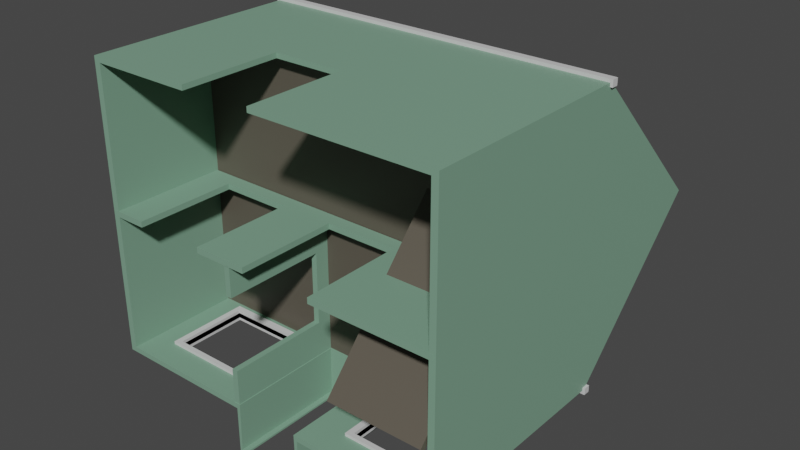 # Source: HouseFinal.blend  (saved by Blender 3.3.6; exported with 4.5.12 LTS)
import bpy
from mathutils import Matrix  # noqa: F401  (used for matrix-valued properties, if any)

bpy.ops.wm.read_factory_settings(use_empty=True)
scene = bpy.context.scene
scene.name = 'Scene'

# ---- collections
col_mainhouse = bpy.data.collections.new('MainHouse'); scene.collection.children.link(col_mainhouse)

# ---- materials (node trees are filled in below, after node groups)
mat_house = bpy.data.materials.new('House')
mat_house.use_transparent_shadow = False
mat_windowframe = bpy.data.materials.new('WindowFrame')
mat_windowframe.use_transparent_shadow = False
mat_floor = bpy.data.materials.new('Floor')
mat_floor.use_transparent_shadow = False
mat_houseroof = bpy.data.materials.new('HouseRoof')
mat_houseroof.use_transparent_shadow = False

# ---- material node trees
mat_house.use_nodes = True; mat_house.node_tree.nodes.clear()
_N = mat_house.node_tree.nodes; _L = mat_house.node_tree.links
n0 = _N.new('ShaderNodeBsdfPrincipled'); n0.name = 'Principled BSDF'; n0.location = (10, 300)
n0.distribution = 'GGX'
n0.subsurface_method = 'RANDOM_WALK_SKIN'
n0.inputs[0].default_value = (0.2016, 0.3613, 0.2582, 1.0)
n0.inputs[3].default_value = 1.45
n0.inputs[20].default_value = 0.0
n0.inputs[27].default_value = (0.0, 0.0, 0.0, 1.0)
n0.inputs[28].default_value = 1.0
n1 = _N.new('ShaderNodeOutputMaterial'); n1.name = 'Material Output'; n1.location = (300, 300)
_L.new(n0.outputs[0], n1.inputs[0])
n1.is_active_output = True
mat_windowframe.use_nodes = True; mat_windowframe.node_tree.nodes.clear()
_N = mat_windowframe.node_tree.nodes; _L = mat_windowframe.node_tree.links
n0 = _N.new('ShaderNodeBsdfPrincipled'); n0.name = 'Principled BSDF'; n0.location = (10, 300)
n0.distribution = 'GGX'
n0.subsurface_method = 'RANDOM_WALK_SKIN'
n0.inputs[0].default_value = (0.65, 0.65, 0.65, 1.0)
n0.inputs[3].default_value = 1.45
n0.inputs[27].default_value = (0.0, 0.0, 0.0, 1.0)
n0.inputs[28].default_value = 1.0
n1 = _N.new('ShaderNodeOutputMaterial'); n1.name = 'Material Output'; n1.location = (300, 300)
_L.new(n0.outputs[0], n1.inputs[0])
n1.is_active_output = True
mat_floor.use_nodes = True; mat_floor.node_tree.nodes.clear()
_N = mat_floor.node_tree.nodes; _L = mat_floor.node_tree.links
n0 = _N.new('ShaderNodeBsdfPrincipled'); n0.name = 'Principled BSDF'; n0.location = (10, 300)
n0.distribution = 'GGX'
n0.subsurface_method = 'RANDOM_WALK_SKIN'
n0.inputs[0].default_value = (0.1022, 0.08866, 0.06848, 1.0)
n0.inputs[3].default_value = 1.45
n0.inputs[27].default_value = (0.0, 0.0, 0.0, 1.0)
n0.inputs[28].default_value = 1.0
n1 = _N.new('ShaderNodeOutputMaterial'); n1.name = 'Material Output'; n1.location = (300, 300)
_L.new(n0.outputs[0], n1.inputs[0])
n1.is_active_output = True
mat_houseroof.use_nodes = True; mat_houseroof.node_tree.nodes.clear()
_N = mat_houseroof.node_tree.nodes; _L = mat_houseroof.node_tree.links
n0 = _N.new('ShaderNodeBsdfPrincipled'); n0.name = 'Principled BSDF'; n0.location = (10, 300)
n0.distribution = 'GGX'
n0.subsurface_method = 'RANDOM_WALK_SKIN'
n0.inputs[0].default_value = (0.04817, 0.07036, 0.07421, 1.0)
n0.inputs[3].default_value = 1.45
n0.inputs[27].default_value = (0.0, 0.0, 0.0, 1.0)
n0.inputs[28].default_value = 1.0
n1 = _N.new('ShaderNodeOutputMaterial'); n1.name = 'Material Output'; n1.location = (300, 300)
_L.new(n0.outputs[0], n1.inputs[0])
n1.is_active_output = True

# ---- world
world_world = bpy.data.worlds.new('World'); scene.world = world_world
world_world.use_nodes = True; world_world.node_tree.nodes.clear()
_N = world_world.node_tree.nodes; _L = world_world.node_tree.links
n0 = _N.new('ShaderNodeOutputWorld'); n0.name = 'World Output'; n0.location = (300, 300)
n1 = _N.new('ShaderNodeBackground'); n1.name = 'Background'; n1.location = (10, 300)
n1.inputs[0].default_value = (0.05088, 0.05088, 0.05088, 1.0)
_L.new(n1.outputs[0], n0.inputs[0])
n0.is_active_output = True
world_world.color = (0.05088, 0.05088, 0.05088)
world_world.use_sun_shadow = False
world_world.sun_shadow_jitter_overblur = 0.0

# ---- meshes
me_cube_022 = bpy.data.meshes.new('Cube.022')
me_cube_022.from_pydata([(2.962, 6.508, -3.843), (2.962, 8.686, -3.843), (2.962, 6.508, -2.643), (2.962, 8.686, -2.643), (1.762, 6.508, -3.843), (1.762, 8.686, -3.843), (1.762, 6.508, -2.643), (1.762, 8.686, -2.643), (-5.125, -0.003323, -0.5229), (-5.125, 3.197, -0.5229), (4.758, -0.003323, -0.5229), (4.758, 3.197, -0.5229), (-5.125, -0.003323, -0.3629), (-5.125, 3.197, -0.3629), (4.758, -0.003323, -0.3629), (4.758, 3.197, -0.3629), (4.602, 3.197, -0.5229), (2.002, 3.197, -0.5229), (2.002, 1.864, -0.5229), (4.602, 1.864, -0.5229), (2.002, 3.197, -0.3629), (2.002, 2.008, -0.3629), (4.602, 2.008, -0.3629), (4.602, 3.197, -0.3629), (-4.138, 2.806, -0.5229), (-2.138, -0.003323, -0.5229), (-4.138, -0.003323, -0.5229), (-2.138, 2.806, -0.5229), (-4.138, 2.806, -0.3629), (-2.138, 2.806, -0.3629), (-4.138, -0.003323, -0.3629), (-2.138, -0.003323, -0.3629), (1.362, -0.003323, -0.5229), (-0.6375, -0.003323, -0.5229), (-0.6375, 2.814, -0.5229), (1.362, 2.814, -0.5229), (-0.6375, -0.003323, -0.3629), (1.362, -0.003323, -0.3629), (-0.6375, 2.814, -0.3629), (1.362, 2.814, -0.3629), (4.817, 6.708e-07, -4.437), (4.817, 6.0, -4.437), (4.817, 3.211e-07, 3.563), (4.817, 6.0, 3.563), (-5.183, 6.708e-07, -4.437), (-5.183, 6.0, -4.437), (-5.183, 3.211e-07, 3.563), (-5.183, 6.0, 3.563), (4.64, 6.646e-07, -4.296), (4.64, 6.0, -4.296), (4.64, 3.273e-07, 3.421), (4.64, 6.0, 3.421), (-5.007, 6.646e-07, -4.296), (-5.007, 6.0, -4.296), (-5.007, 3.273e-07, 3.421), (-5.007, 6.0, 3.421), (-1.183, 3.2, -4.437), (0.8166, 6.708e-07, -4.437), (0.8166, 3.2, -4.437), (-1.183, 6.708e-07, -4.437), (0.8166, 6.646e-07, -4.296), (0.8166, 3.2, -4.296), (-1.183, 6.646e-07, -4.296), (-1.183, 3.2, -4.296), (3.817, 0.8676, -4.437), (3.817, 2.868, -4.437), (1.817, 0.8676, -4.437), (1.817, 2.868, -4.437), (1.817, 0.8676, -4.296), (3.817, 0.8676, -4.296), (3.817, 2.868, -4.296), (1.817, 2.868, -4.296), (-2.183, 0.8676, -4.437), (-2.183, 2.868, -4.437), (-4.183, 2.868, -4.437), (-4.183, 0.8676, -4.437), (-2.183, 0.8676, -4.296), (-4.183, 2.868, -4.296), (-4.183, 0.8676, -4.296), (-2.183, 2.868, -4.296), (3.817, 3.6, -4.437), (3.817, 5.6, -4.437), (1.817, 5.6, -4.437), (1.817, 3.6, -4.437), (3.817, 3.6, -4.296), (1.817, 3.6, -4.296), (1.817, 5.6, -4.296), (3.817, 5.6, -4.296), (-2.183, 3.6, -4.437), (-2.183, 5.6, -4.437), (-4.183, 3.6, -4.437), (-4.183, 5.6, -4.437), (-2.183, 3.6, -4.296), (-4.183, 3.6, -4.296), (-4.183, 5.6, -4.296), (-2.183, 5.6, -4.296), (-0.1375, 2.814, 3.563), (-0.1375, 3.211e-07, 3.563), (-2.138, 2.814, 3.563), (-2.138, 3.211e-07, 3.563), (-0.1375, 3.273e-07, 3.421), (-0.1375, 2.814, 3.421), (-2.138, 2.814, 3.421), (-2.138, 3.273e-07, 3.421), (-1.103, 0.01668, -4.383), (-1.103, 3.217, -4.383), (-1.103, 0.01668, -0.3829), (-1.103, 3.217, -0.3829), (-1.263, 0.01668, -4.383), (-1.263, 3.217, -4.383), (-1.263, 0.01668, -0.3829), (-1.263, 3.217, -0.3829), (-1.103, 2.814, -1.343), (-1.103, 2.814, -3.343), (-1.103, 0.01668, -1.343), (-1.103, 0.01668, -3.343), (-1.263, 2.814, -3.343), (-1.263, 2.814, -1.343), (-1.263, 0.01668, -3.343), (-1.263, 0.01668, -1.343), (-5.124, 3.377, -4.386), (-5.124, 3.377, 3.501), (4.757, 3.377, -4.386), (4.757, 3.377, 3.501), (-5.124, 3.217, -4.386), (-5.124, 3.217, 3.501), (4.757, 3.217, -4.386), (4.757, 3.217, 3.501), (2.002, 3.377, -4.386), (2.002, 3.377, 1.157), (4.602, 3.377, 1.157), (4.602, 3.377, -4.386), (2.002, 3.217, 0.979), (4.602, 3.217, 0.979), (4.602, 3.217, -4.386), (2.002, 3.217, -4.386), (-1.103, 3.397, -4.323), (-1.103, 5.997, -4.323), (-1.103, 3.397, 3.477), (-1.103, 5.997, 3.477), (-1.263, 3.397, -4.323), (-1.263, 5.997, -4.323), (-1.263, 3.397, 3.477), (-1.263, 5.997, 3.477), (-1.103, 5.614, 1.443), (-1.103, 3.397, 1.443), (-1.103, 3.397, 2.872), (-1.103, 5.614, 2.872), (-1.263, 5.614, 1.443), (-1.263, 5.614, 2.872), (-1.263, 3.397, 2.872), (-1.263, 3.397, 1.443), (-1.103, 3.397, 0.07164), (-1.103, 3.397, -1.357), (-1.103, 5.614, -1.357), (-1.103, 5.614, 0.07164), (-1.263, 3.397, -1.357), (-1.263, 3.397, 0.07164), (-1.263, 5.614, -1.357), (-1.263, 5.614, 0.07164), (-5.116, 3.397, 0.5471), (-5.116, 5.997, 0.5471), (-1.19, 3.397, 0.5471), (-1.19, 5.997, 0.5471), (-5.116, 3.397, 0.7071), (-5.116, 5.997, 0.7071), (-1.19, 3.397, 0.7071), (-1.19, 5.997, 0.7071), (1.397, 3.397, -4.362), (1.397, 5.997, -4.362), (1.397, 3.397, -1.604), (1.397, 5.997, -1.604), (1.237, 3.397, -4.362), (1.237, 5.997, -4.362), (1.237, 3.397, -1.604), (1.237, 5.997, -1.604), (4.617, -0.07841, -2.729), (2.017, -0.07841, -2.729), (4.617, 3.378, 1.156), (2.017, 3.378, 1.156), (4.617, -0.198, -2.622), (2.017, -0.198, -2.622), (4.617, 3.258, 1.263), (2.017, 3.258, 1.263), (-1.133, 3.397, -1.753), (-1.133, 5.997, -1.753), (1.366, 3.397, -1.753), (1.366, 5.997, -1.753), (-1.133, 3.397, -1.593), (-1.133, 5.997, -1.593), (1.366, 3.397, -1.593), (1.366, 5.997, -1.593), (0.8426, 5.614, -1.753), (-0.5864, 5.614, -1.753), (0.8426, 3.397, -1.753), (-0.5864, 3.397, -1.753), (-0.5864, 5.614, -1.593), (0.8426, 5.614, -1.593), (-0.5864, 3.397, -1.593), (0.8426, 3.397, -1.593), (-5.124, 5.997, -4.386), (-5.124, 5.997, 3.501), (4.757, 5.997, -4.386), (4.757, 5.997, 3.501), (-5.124, 5.837, -4.386), (-5.124, 5.837, 3.501), (4.757, 5.837, -4.386), (4.757, 5.837, 3.501), (4.817, 5.999, -4.438), (-5.183, 5.999, -4.438), (4.817, 10.0, -0.4363), (-5.183, 10.0, -0.4363), (-5.183, 5.999, 3.564), (4.817, 5.999, 3.564), (-5.183, 10.0, -0.4385), (4.817, 10.0, -0.4385), (4.817, 6.0, -4.437), (4.817, 10.04, -0.4673), (4.817, 6.0, 3.563), (-5.183, 6.0, -4.437), (-5.183, 10.04, -0.4673), (-5.183, 6.0, 3.563), (0.8166, 7.259e-07, -5.698), (0.8166, 3.2, -5.698), (0.8166, 6.647e-07, -4.298), (0.8166, 3.2, -4.298), (-1.183, 7.259e-07, -5.698), (-1.183, 3.2, -5.698), (-1.183, 6.647e-07, -4.298), (-1.183, 3.2, -4.298), (0.7459, 7.237e-07, -5.648), (0.7459, 3.2, -5.648), (0.7166, 6.647e-07, -4.298), (0.7166, 3.2, -4.298), (-1.113, 7.237e-07, -5.648), (-1.113, 3.2, -5.648), (-1.083, 6.647e-07, -4.298), (-1.083, 3.2, -4.298), (0.5463, 2.998, -5.698), (-0.9537, 2.998, -5.698), (0.5463, 7.259e-07, -5.698), (-0.9537, 7.259e-07, -5.698), (0.5463, 7.237e-07, -5.648), (-0.9537, 7.237e-07, -5.648), (0.5463, 2.998, -5.648), (-0.9537, 2.998, -5.648), (0.8099, 3.203, -5.701), (-1.179, 3.203, -5.703), (-0.2107, 4.357, -5.695), (0.8077, 3.198, -4.382), (-1.181, 3.198, -4.385), (-0.2128, 4.353, -4.376), (0.8077, 3.198, -4.382), (-1.181, 3.198, -4.385), (-0.2128, 4.353, -4.376), (0.915, 3.1, -5.835), (0.9691, 3.148, -5.835), (0.915, 3.1, -4.467), (0.9691, 3.148, -4.467), (-0.2441, 4.405, -5.835), (-0.19, 4.453, -5.835), (-0.2441, 4.405, -4.467), (-0.19, 4.453, -4.467), (-0.1714, 4.421, -5.835), (-0.2269, 4.468, -5.835), (-0.1714, 4.421, -4.467), (-0.2269, 4.468, -4.467), (-1.266, 3.113, -5.835), (-1.321, 3.159, -5.835), (-1.266, 3.113, -4.467), (-1.321, 3.159, -4.467), (4.885, 6.121, -4.537), (4.885, 5.933, -4.537), (4.885, 6.121, -4.349), (4.885, 5.933, -4.349), (-5.26, 6.121, -4.537), (-5.26, 5.933, -4.537), (-5.26, 6.121, -4.349), (-5.26, 5.933, -4.349), (4.885, 6.121, 3.463), (4.885, 5.933, 3.463), (4.885, 6.121, 3.651), (4.885, 5.933, 3.651), (-5.26, 6.121, 3.463), (-5.26, 5.933, 3.463), (-5.26, 6.121, 3.651), (-5.26, 5.933, 3.651), (-2.048, 3.447, -4.513), (-2.048, 5.747, -4.513), (-2.048, 3.447, -4.213), (-2.048, 5.747, -4.213), (-4.348, 3.447, -4.513), (-4.348, 5.747, -4.513), (-4.348, 3.447, -4.213), (-4.348, 5.747, -4.213), (-2.183, 3.6, -4.213), (-2.183, 5.6, -4.213), (-4.183, 5.6, -4.213), (-4.183, 3.6, -4.213), (-4.183, 5.6, -4.513), (-2.183, 3.6, -4.513), (-2.183, 5.6, -4.513), (-4.183, 3.6, -4.513), (3.952, 3.447, -4.513), (3.952, 5.747, -4.513), (3.952, 3.447, -4.213), (3.952, 5.747, -4.213), (1.652, 3.447, -4.513), (1.652, 5.747, -4.513), (1.652, 3.447, -4.213), (1.652, 5.747, -4.213), (3.817, 3.6, -4.213), (3.817, 5.6, -4.213), (1.817, 5.6, -4.213), (1.817, 3.6, -4.213), (1.817, 5.6, -4.513), (3.817, 3.6, -4.513), (3.817, 5.6, -4.513), (1.817, 3.6, -4.513), (3.952, 0.7367, -4.513), (3.952, 3.037, -4.513), (3.952, 0.7367, -4.213), (3.952, 3.037, -4.213), (1.652, 0.7367, -4.513), (1.652, 3.037, -4.513), (1.652, 0.7367, -4.213), (1.652, 3.037, -4.213), (3.817, 2.868, -4.213), (3.817, 0.8676, -4.213), (1.817, 0.8676, -4.213), (1.817, 2.868, -4.213), (1.817, 2.868, -4.513), (3.817, 0.8676, -4.513), (3.817, 2.868, -4.513), (1.817, 0.8676, -4.513), (-2.048, 0.7367, -4.513), (-2.048, 3.037, -4.513), (-2.048, 0.7367, -4.213), (-2.048, 3.037, -4.213), (-4.348, 0.7367, -4.513), (-4.348, 3.037, -4.513), (-4.348, 0.7367, -4.213), (-4.348, 3.037, -4.213), (-2.183, 2.868, -4.213), (-2.183, 0.8676, -4.213), (-4.183, 0.8676, -4.213), (-4.183, 2.868, -4.213), (-4.183, 2.868, -4.513), (-2.183, 0.8676, -4.513), (-2.183, 2.868, -4.513), (-4.183, 0.8676, -4.513)], [], [(0, 1, 3, 2), (2, 3, 7, 6), (6, 7, 5, 4), (4, 5, 1, 0), (2, 6, 4, 0), (7, 3, 1, 5), (25, 27, 24, 26, 8, 9, 17, 18, 19, 16, 11, 10, 32, 35, 34, 33), (10, 11, 15, 14), (14, 15, 23, 22, 21, 20, 13, 12, 30, 28, 29, 31, 36, 38, 39, 37), (12, 13, 9, 8), (12, 8, 26, 30), (32, 10, 14, 37), (31, 25, 33, 36), (17, 9, 13, 20), (23, 15, 11, 16), (16, 19, 22, 23), (21, 18, 17, 20), (19, 18, 21, 22), (31, 29, 27, 25), (24, 28, 30, 26), (27, 29, 28, 24), (37, 39, 35, 32), (34, 38, 36, 33), (35, 39, 38, 34), (40, 41, 43, 42), (42, 43, 47, 46, 99, 98, 96, 97), (46, 47, 45, 44), (66, 64, 40, 57, 58, 67), (81, 41, 40, 64, 65, 80), (83, 80, 65, 67, 58, 56, 88, 89, 91, 45, 41, 81, 82), (73, 74, 75, 72, 59, 44, 45, 91, 90, 88, 56), (56, 59, 72, 73), (48, 50, 51, 49), (103, 54, 55, 51, 50, 100, 101, 102), (54, 52, 53, 55), (76, 78, 52, 62, 63, 79), (84, 85, 61, 71, 70, 69, 48, 49, 87), (86, 87, 49, 53, 94, 95, 92, 63, 61, 85), (93, 94, 53, 52, 78, 77, 79, 63, 92), (68, 71, 61, 60, 48, 69), (40, 42, 50, 48), (43, 41, 49, 51), (54, 103, 99, 46), (50, 42, 97, 100), (47, 43, 51, 55), (46, 44, 52, 54), (45, 47, 55, 53), (48, 60, 57, 40), (52, 44, 59, 62), (41, 45, 53, 49), (58, 57, 60, 61), (59, 56, 63, 62), (56, 58, 61, 63), (65, 64, 69, 70), (68, 66, 67, 71), (69, 64, 66, 68), (67, 65, 70, 71), (79, 73, 72, 76), (78, 75, 74, 77), (76, 72, 75, 78), (74, 73, 79, 77), (87, 81, 80, 84), (85, 83, 82, 86), (84, 80, 83, 85), (82, 81, 87, 86), (89, 88, 92, 95), (93, 90, 91, 94), (92, 88, 90, 93), (91, 89, 95, 94), (100, 97, 96, 101), (102, 98, 99, 103), (96, 98, 102, 101), (104, 105, 107, 106, 114, 112, 113, 115), (106, 107, 111, 110), (110, 111, 109, 108, 118, 116, 117, 119), (108, 109, 105, 104), (108, 104, 115, 118), (114, 106, 110, 119), (111, 107, 105, 109), (119, 117, 112, 114), (113, 116, 118, 115), (112, 117, 116, 113), (120, 121, 123, 122, 131, 130, 129, 128), (122, 123, 127, 126), (126, 127, 125, 124, 135, 132, 133, 134), (124, 125, 121, 120), (124, 120, 128, 135), (131, 122, 126, 134), (127, 123, 121, 125), (134, 133, 130, 131), (129, 132, 135, 128), (132, 129, 130, 133), (136, 137, 139, 138, 146, 147, 144, 145, 152, 155, 154, 153), (138, 139, 143, 142), (150, 142, 143, 141, 140, 156, 158, 159, 157, 151, 148, 149), (140, 141, 137, 136), (152, 145, 151, 157), (140, 136, 153, 156), (146, 138, 142, 150), (143, 139, 137, 141), (150, 149, 147, 146), (144, 148, 151, 145), (147, 149, 148, 144), (157, 159, 155, 152), (154, 158, 156, 153), (155, 159, 158, 154), (160, 161, 163, 162), (162, 163, 167, 166), (166, 167, 165, 164), (164, 165, 161, 160), (162, 166, 164, 160), (167, 163, 161, 165), (168, 169, 171, 170), (170, 171, 175, 174), (174, 175, 173, 172), (172, 173, 169, 168), (170, 174, 172, 168), (175, 171, 169, 173), (176, 177, 179, 178), (178, 179, 183, 182), (182, 183, 181, 180), (180, 181, 177, 176), (178, 182, 180, 176), (183, 179, 177, 181), (184, 185, 187, 186, 194, 192, 193, 195), (186, 187, 191, 190), (190, 191, 189, 188, 198, 196, 197, 199), (188, 189, 185, 184), (188, 184, 195, 198), (194, 186, 190, 199), (191, 187, 185, 189), (199, 197, 192, 194), (193, 196, 198, 195), (192, 197, 196, 193), (200, 201, 203, 202), (202, 203, 207, 206), (206, 207, 205, 204), (204, 205, 201, 200), (202, 206, 204, 200), (207, 203, 201, 205), (208, 209, 211, 210), (212, 213, 215, 214), (216, 217, 218), (219, 221, 220), (222, 223, 225, 224), (228, 229, 227, 226), (226, 227, 223, 222, 240, 238, 239, 241), (230, 232, 233, 231), (236, 234, 235, 237), (242, 230, 231, 235, 234, 243, 245, 244), (222, 224, 232, 230), (225, 223, 231, 233), (224, 225, 233, 232), (229, 228, 236, 237), (228, 226, 234, 236), (227, 229, 237, 235), (230, 242, 240, 222), (243, 234, 226, 241), (223, 227, 235, 231), (244, 238, 240, 242), (241, 239, 245, 243), (239, 238, 244, 245), (246, 247, 248), (250, 253, 254, 251), (247, 250, 251, 248), (246, 249, 250, 247), (248, 251, 249, 246), (252, 254, 253), (249, 252, 253, 250), (251, 254, 252, 249), (255, 256, 258, 257), (257, 258, 262, 261), (261, 262, 260, 259), (259, 260, 256, 255), (257, 261, 259, 255), (262, 258, 256, 260), (263, 264, 266, 265), (265, 266, 270, 269), (269, 270, 268, 267), (267, 268, 264, 263), (265, 269, 267, 263), (270, 266, 264, 268), (271, 273, 274, 272), (273, 277, 278, 274), (277, 275, 276, 278), (275, 271, 272, 276), (273, 271, 275, 277), (278, 276, 272, 274), (279, 281, 282, 280), (281, 285, 286, 282), (285, 283, 284, 286), (283, 279, 280, 284), (281, 279, 283, 285), (286, 284, 280, 282), (287, 288, 290, 289), (295, 289, 290, 296), (290, 294, 293, 289, 295, 298, 297, 296), (293, 294, 292, 291), (301, 288, 287, 300), (300, 287, 291, 292, 288, 301, 299, 302), (289, 293, 291, 287), (294, 290, 288, 292), (300, 295, 296, 301), (298, 302, 299, 297), (302, 298, 295, 300), (296, 297, 299, 301), (303, 304, 306, 305), (311, 305, 306, 312), (306, 310, 309, 305, 311, 314, 313, 312), (309, 310, 308, 307), (317, 304, 303, 316), (316, 303, 307, 308, 304, 317, 315, 318), (305, 309, 307, 303), (310, 306, 304, 308), (316, 311, 312, 317), (314, 318, 315, 313), (318, 314, 311, 316), (312, 313, 315, 317), (319, 320, 322, 321), (321, 322, 326, 325, 329, 330, 327, 328), (325, 321, 328, 329), (325, 326, 324, 323), (334, 323, 324, 320, 319, 332, 333, 331), (332, 319, 323, 334), (321, 325, 323, 319), (326, 322, 320, 324), (332, 328, 327, 333), (331, 330, 329, 334), (334, 329, 328, 332), (327, 330, 331, 333), (335, 336, 338, 337), (337, 338, 342, 341, 345, 346, 343, 344), (341, 337, 344, 345), (341, 342, 340, 339), (350, 339, 340, 336, 335, 348, 349, 347), (348, 335, 339, 350), (337, 341, 339, 335), (342, 338, 336, 340), (348, 344, 343, 349), (347, 346, 345, 350), (350, 345, 344, 348), (343, 346, 347, 349)])
me_cube_022.polygons.foreach_set('material_index', [0, 0, 0, 0, 0, 0, 0, 0, 0, 0, 0, 0, 0, 0, 0, 0, 0, 0, 0, 0, 0, 0, 0, 0, 0, 0, 0, 0, 0, 0, 0, 0, 0, 0, 0, 0, 0, 0, 0, 0, 0, 0, 0, 0, 0, 0, 0, 0, 0, 0, 0, 0, 0, 1, 1, 1, 1, 1, 1, 1, 1, 1, 1, 1, 1, 1, 1, 1, 1, 0, 0, 0, 0, 0, 0, 0, 0, 0, 0, 0, 0, 0, 2, 2, 2, 2, 2, 2, 2, 0, 0, 0, 0, 0, 0, 0, 0, 0, 0, 0, 0, 0, 0, 0, 0, 0, 0, 0, 0, 0, 0, 0, 0, 0, 0, 0, 0, 0, 2, 2, 2, 2, 2, 2, 0, 0, 0, 0, 0, 0, 0, 0, 0, 0, 2, 2, 2, 2, 2, 2, 3, 3, 0, 0, 0, 0, 0, 0, 0, 0, 0, 0, 0, 0, 0, 0, 0, 0, 0, 0, 0, 0, 0, 0, 0, 0, 0, 0, 0, 0, 3, 3, 3, 3, 3, 3, 3, 3, 3, 3, 3, 3, 1, 1, 1, 1, 1, 1, 1, 1, 1, 1, 1, 1, 1, 1, 1, 1, 1, 1, 1, 1, 1, 1, 1, 1, 1, 1, 1, 1, 1, 1, 1, 1, 1, 1, 1, 1, 1, 1, 1, 1, 1, 1, 1, 1, 1, 1, 1, 1, 1, 1, 1, 1, 1, 1, 1, 1, 1, 1, 1, 1])
_uv = me_cube_022.uv_layers.new(name='UVMap')
_uv.uv.foreach_set('vector', [0.375, 0.0, 0.625, 0.0, 0.625, 0.25, 0.375, 0.25, 0.375, 0.25, 0.625, 0.25, 0.625, 0.5, 0.375, 0.5, 0.375, 0.5, 0.625, 0.5, 0.625, 0.75, 0.375, 0.75, 0.375, 0.75, 0.625, 0.75, 0.625, 1.0, 0.375, 1.0, 0.125, 0.5, 0.375, 0.5, 0.375, 0.75, 0.125, 0.75, 0.625, 0.5, 0.875, 0.5, 0.875, 0.75, 0.625, 0.75, 0.375, 0.07557, 0.5945, 0.07557, 0.5945, 0.02497, 0.375, 0.02497, 0.375, 0.0, 0.625, 0.0, 0.625, 0.1803, 0.5209, 0.1803, 0.5209, 0.2461, 0.625, 0.2461, 0.625, 0.25, 0.375, 0.25, 0.375, 0.1641, 0.5951, 0.1641, 0.5951, 0.1135, 0.375, 0.1135, 0.375, 0.25, 0.625, 0.25, 0.625, 0.5, 0.375, 0.5, 0.375, 0.5, 0.625, 0.5, 0.625, 0.5039, 0.5322, 0.5039, 0.5322, 0.5697, 0.625, 0.5697, 0.625, 0.75, 0.375, 0.75, 0.375, 0.725, 0.5945, 0.725, 0.5945, 0.6744, 0.375, 0.6744, 0.375, 0.6365, 0.5951, 0.6365, 0.5951, 0.5859, 0.375, 0.5859, 0.375, 0.75, 0.625, 0.75, 0.625, 1.0, 0.375, 1.0, 0.375, 0.75, 0.125, 0.75, 0.125, 0.725, 0.375, 0.725, 0.125, 0.5859, 0.125, 0.5, 0.375, 0.5, 0.375, 0.5859, 0.375, 0.6744, 0.125, 0.6744, 0.125, 0.6365, 0.375, 0.6365, 0.875, 0.5697, 0.875, 0.75, 0.625, 0.75, 0.625, 0.5697, 0.625, 0.5039, 0.625, 0.5, 0.875, 0.5, 0.875, 0.5039, 0.375, 0.2061, 0.375, 0.1112, 0.375, 0.1215, 0.375, 0.2061, 0.375, 0.6285, 0.375, 0.6388, 0.375, 0.5439, 0.375, 0.5439, 0.125, 0.6388, 0.375, 0.6388, 0.375, 0.6285, 0.125, 0.6285, 0.3759, 0.0, 0.625, 0.0, 0.625, 0.0, 0.3759, 0.0, 0.625, 0.5, 0.625, 0.5, 0.3759, 0.5, 0.3759, 0.5, 0.875, 0.5622, 0.875, 0.6878, 0.625, 0.6878, 0.625, 0.5622, 0.3765, 0.3318, 0.625, 0.3318, 0.625, 0.4182, 0.3765, 0.4182, 0.625, 0.8318, 0.625, 0.9182, 0.3765, 0.9182, 0.3765, 0.8318, 0.7068, 0.5, 0.7932, 0.5, 0.7932, 0.75, 0.7068, 0.75, 0.375, 0.0, 0.625, 0.0, 0.625, 0.25, 0.375, 0.25, 0.375, 0.25, 0.625, 0.25, 0.625, 0.5, 0.375, 0.5, 0.375, 0.4239, 0.4923, 0.4239, 0.4923, 0.3739, 0.375, 0.3739, 0.375, 0.5, 0.625, 0.5, 0.625, 0.75, 0.375, 0.75, 0.4111, 0.925, 0.4111, 0.975, 0.375, 1.0, 0.375, 0.9, 0.5083, 0.9, 0.4945, 0.925, 0.6083, 0.975, 0.625, 1.0, 0.375, 1.0, 0.4111, 0.975, 0.4945, 0.975, 0.525, 0.975, 0.525, 0.925, 0.525, 0.975, 0.4945, 0.975, 0.4945, 0.925, 0.5083, 0.9, 0.5083, 0.85, 0.525, 0.825, 0.6083, 0.825, 0.6083, 0.775, 0.625, 0.75, 0.625, 1.0, 0.6083, 0.975, 0.6083, 0.925, 0.4945, 0.825, 0.4945, 0.775, 0.4111, 0.775, 0.4111, 0.825, 0.375, 0.85, 0.375, 0.75, 0.625, 0.75, 0.6083, 0.775, 0.525, 0.775, 0.525, 0.825, 0.5083, 0.85, 0.5083, 0.85, 0.375, 0.85, 0.4111, 0.825, 0.4945, 0.825, 0.375, 0.0, 0.375, 0.25, 0.625, 0.25, 0.625, 0.0, 0.375, 0.4256, 0.375, 0.5, 0.625, 0.5, 0.625, 0.25, 0.375, 0.25, 0.375, 0.3738, 0.4923, 0.3738, 0.4923, 0.4256, 0.375, 0.5, 0.375, 0.75, 0.625, 0.75, 0.625, 0.5, 0.4111, 0.8232, 0.4111, 0.7713, 0.375, 0.75, 0.375, 0.8491, 0.5083, 0.8491, 0.4945, 0.8232, 0.525, 0.9787, 0.525, 0.9268, 0.5083, 0.9009, 0.4945, 0.9268, 0.4945, 0.9787, 0.4111, 0.9787, 0.375, 1.0, 0.625, 1.0, 0.6083, 0.9787, 0.6083, 0.9268, 0.6083, 0.9787, 0.625, 1.0, 0.625, 0.75, 0.6083, 0.7713, 0.6083, 0.8232, 0.525, 0.8232, 0.5083, 0.8491, 0.5083, 0.9009, 0.525, 0.9268, 0.525, 0.7713, 0.6083, 0.7713, 0.625, 0.75, 0.375, 0.75, 0.4111, 0.7713, 0.4945, 0.7713, 0.4945, 0.8232, 0.5083, 0.8491, 0.525, 0.8232, 0.4111, 0.9268, 0.4945, 0.9268, 0.5083, 0.9009, 0.375, 0.9009, 0.375, 1.0, 0.4111, 0.9787, 0.375, 0.0, 0.375, 0.25, 0.375, 0.25, 0.375, 0.0, 0.625, 0.25, 0.625, 0.0, 0.625, 0.0, 0.625, 0.25, 0.375, 0.5, 0.375, 0.4256, 0.375, 0.4239, 0.375, 0.5, 0.375, 0.25, 0.375, 0.25, 0.375, 0.3739, 0.375, 0.3738, 0.625, 0.5, 0.625, 0.25, 0.625, 0.25, 0.625, 0.5, 0.375, 0.5, 0.375, 0.75, 0.375, 0.75, 0.375, 0.5, 0.625, 0.75, 0.625, 0.5, 0.625, 0.5, 0.625, 0.75, 0.375, 1.0, 0.375, 0.9009, 0.375, 0.9, 0.375, 1.0, 0.375, 0.75, 0.375, 0.75, 0.375, 0.85, 0.375, 0.8491, 0.625, 1.0, 0.625, 0.75, 0.625, 0.75, 0.625, 1.0, 0.625, 0.1328, 0.375, 0.1328, 0.375, 0.1504, 0.625, 0.1504, 0.375, 0.6172, 0.625, 0.6172, 0.625, 0.5996, 0.375, 0.5996, 0.625, 0.6172, 0.875, 0.6172, 0.875, 0.5996, 0.625, 0.5996, 0.625, 0.1069, 0.375, 0.1069, 0.375, 0.06461, 0.625, 0.06461, 0.375, 0.6854, 0.375, 0.6431, 0.625, 0.6431, 0.625, 0.6854, 0.125, 0.6854, 0.125, 0.6431, 0.375, 0.6431, 0.375, 0.6854, 0.625, 0.6431, 0.875, 0.6431, 0.875, 0.6854, 0.625, 0.6854, 0.625, 0.06461, 0.625, 0.1069, 0.375, 0.1069, 0.375, 0.06461, 0.375, 0.6854, 0.375, 0.6431, 0.625, 0.6431, 0.625, 0.6854, 0.125, 0.6854, 0.125, 0.6431, 0.375, 0.6431, 0.375, 0.6854, 0.625, 0.6431, 0.875, 0.6431, 0.875, 0.6854, 0.625, 0.6854, 0.625, 0.06461, 0.625, 0.1069, 0.375, 0.1069, 0.375, 0.06461, 0.375, 0.6854, 0.375, 0.6431, 0.625, 0.6431, 0.625, 0.6854, 0.125, 0.6854, 0.125, 0.6431, 0.375, 0.6431, 0.375, 0.6854, 0.625, 0.6431, 0.875, 0.6431, 0.875, 0.6854, 0.625, 0.6854, 0.625, 0.1069, 0.375, 0.1069, 0.375, 0.06461, 0.625, 0.06461, 0.375, 0.6854, 0.375, 0.6431, 0.625, 0.6431, 0.625, 0.6854, 0.125, 0.6854, 0.125, 0.6431, 0.375, 0.6431, 0.375, 0.6854, 0.625, 0.6431, 0.875, 0.6431, 0.875, 0.6854, 0.625, 0.6854, 0.3768, 0.25, 0.3768, 0.25, 0.625, 0.25, 0.625, 0.25, 0.625, 0.75, 0.625, 0.75, 0.3768, 0.75, 0.3768, 0.75, 0.7956, 0.5, 0.7956, 0.75, 0.7192, 0.75, 0.7192, 0.5, 0.375, 0.0, 0.625, 0.0, 0.625, 0.25, 0.375, 0.25, 0.375, 0.19, 0.5936, 0.19, 0.5936, 0.065, 0.375, 0.065, 0.375, 0.25, 0.625, 0.25, 0.625, 0.5, 0.375, 0.5, 0.375, 0.5, 0.625, 0.5, 0.625, 0.75, 0.375, 0.75, 0.375, 0.685, 0.5936, 0.685, 0.5936, 0.56, 0.375, 0.56, 0.375, 0.75, 0.625, 0.75, 0.625, 1.0, 0.375, 1.0, 0.375, 0.75, 0.125, 0.75, 0.125, 0.685, 0.375, 0.685, 0.125, 0.56, 0.125, 0.5, 0.375, 0.5, 0.375, 0.56, 0.625, 0.5, 0.875, 0.5, 0.875, 0.75, 0.625, 0.75, 0.3783, 0.307, 0.625, 0.307, 0.625, 0.3934, 0.3783, 0.3934, 0.625, 0.8566, 0.625, 0.943, 0.3783, 0.943, 0.3783, 0.8566, 0.7316, 0.5, 0.818, 0.5, 0.818, 0.75, 0.7316, 0.75, 0.375, 0.0, 0.625, 0.0, 0.625, 0.25, 0.375, 0.25, 0.375, 0.2461, 0.5507, 0.2461, 0.5507, 0.1803, 0.375, 0.1803, 0.375, 0.25, 0.625, 0.25, 0.625, 0.5, 0.375, 0.5, 0.375, 0.5, 0.625, 0.5, 0.625, 0.75, 0.375, 0.75, 0.375, 0.5697, 0.5451, 0.5697, 0.5451, 0.5039, 0.375, 0.5039, 0.375, 0.75, 0.625, 0.75, 0.625, 1.0, 0.375, 1.0, 0.375, 0.75, 0.125, 0.75, 0.125, 0.5697, 0.375, 0.5697, 0.125, 0.5039, 0.125, 0.5, 0.375, 0.5, 0.375, 0.5039, 0.625, 0.5, 0.875, 0.5, 0.875, 0.75, 0.625, 0.75, 0.52, 0.0, 0.375, 0.2075, 0.375, 0.2189, 0.52, 0.0, 0.375, 0.5311, 0.375, 0.5425, 0.625, 0.6512, 0.625, 0.6512, 0.375, 0.5425, 0.375, 0.5311, 0.125, 0.5311, 0.125, 0.5425, 0.375, 0.0, 0.625, 0.0, 0.625, 0.25, 0.375, 0.25, 0.375, 0.2306, 0.5882, 0.2306, 0.5882, 0.1848, 0.375, 0.1848, 0.375, 0.1409, 0.5882, 0.1409, 0.5882, 0.09505, 0.375, 0.09505, 0.375, 0.25, 0.625, 0.25, 0.625, 0.5, 0.375, 0.5, 0.375, 0.5194, 0.375, 0.5, 0.625, 0.5, 0.625, 0.75, 0.375, 0.75, 0.375, 0.655, 0.5882, 0.655, 0.5882, 0.6091, 0.375, 0.6091, 0.375, 0.5652, 0.5882, 0.5652, 0.5882, 0.5194, 0.375, 0.75, 0.625, 0.75, 0.625, 1.0, 0.375, 1.0, 0.125, 0.6091, 0.125, 0.5652, 0.375, 0.5652, 0.375, 0.6091, 0.375, 0.75, 0.125, 0.75, 0.125, 0.655, 0.375, 0.655, 0.125, 0.5194, 0.125, 0.5, 0.375, 0.5, 0.375, 0.5194, 0.625, 0.5, 0.875, 0.5, 0.875, 0.75, 0.625, 0.75, 0.377, 0.4059, 0.625, 0.4059, 0.625, 0.3519, 0.377, 0.3519, 0.625, 0.8981, 0.625, 0.8441, 0.377, 0.8441, 0.377, 0.8981, 0.7731, 0.5, 0.7191, 0.5, 0.7191, 0.75, 0.7731, 0.75, 0.377, 0.4059, 0.625, 0.4059, 0.625, 0.3519, 0.377, 0.3519, 0.625, 0.8981, 0.625, 0.8441, 0.377, 0.8441, 0.377, 0.8981, 0.7731, 0.5, 0.7191, 0.5, 0.7191, 0.75, 0.7731, 0.75, 0.375, 0.0, 0.625, 0.0, 0.625, 0.25, 0.375, 0.25, 0.375, 0.25, 0.625, 0.25, 0.625, 0.5, 0.375, 0.5, 0.375, 0.5, 0.625, 0.5, 0.625, 0.75, 0.375, 0.75, 0.375, 0.75, 0.625, 0.75, 0.625, 1.0, 0.375, 1.0, 0.125, 0.5, 0.375, 0.5, 0.375, 0.75, 0.125, 0.75, 0.625, 0.5, 0.875, 0.5, 0.875, 0.75, 0.625, 0.75, 0.375, 0.0, 0.625, 0.0, 0.625, 0.25, 0.375, 0.25, 0.375, 0.25, 0.625, 0.25, 0.625, 0.5, 0.375, 0.5, 0.375, 0.5, 0.625, 0.5, 0.625, 0.75, 0.375, 0.75, 0.375, 0.75, 0.625, 0.75, 0.625, 1.0, 0.375, 1.0, 0.125, 0.5, 0.375, 0.5, 0.375, 0.75, 0.125, 0.75, 0.625, 0.5, 0.875, 0.5, 0.875, 0.75, 0.625, 0.75, 0.375, 0.0, 0.625, 0.0, 0.625, 0.25, 0.375, 0.25, 0.375, 0.25, 0.625, 0.25, 0.625, 0.5, 0.375, 0.5, 0.375, 0.5, 0.625, 0.5, 0.625, 0.75, 0.375, 0.75, 0.375, 0.75, 0.625, 0.75, 0.625, 1.0, 0.375, 1.0, 0.125, 0.5, 0.375, 0.5, 0.375, 0.75, 0.125, 0.75, 0.625, 0.5, 0.875, 0.5, 0.875, 0.75, 0.625, 0.75, 0.375, 0.0, 0.625, 0.0, 0.625, 0.25, 0.375, 0.25, 0.375, 0.1976, 0.5882, 0.1976, 0.5882, 0.05466, 0.375, 0.05466, 0.375, 0.25, 0.625, 0.25, 0.625, 0.5, 0.375, 0.5, 0.375, 0.5, 0.625, 0.5, 0.625, 0.75, 0.375, 0.75, 0.375, 0.6953, 0.5882, 0.6953, 0.5882, 0.5524, 0.375, 0.5524, 0.375, 0.75, 0.625, 0.75, 0.625, 1.0, 0.375, 1.0, 0.375, 0.75, 0.125, 0.75, 0.125, 0.6953, 0.375, 0.6953, 0.125, 0.5524, 0.125, 0.5, 0.375, 0.5, 0.375, 0.5524, 0.625, 0.5, 0.875, 0.5, 0.875, 0.75, 0.625, 0.75, 0.377, 0.3919, 0.625, 0.3919, 0.625, 0.3379, 0.377, 0.3379, 0.625, 0.9121, 0.625, 0.8581, 0.377, 0.8581, 0.377, 0.9121, 0.7871, 0.5, 0.7331, 0.5, 0.7331, 0.75, 0.7871, 0.75, 0.375, 0.0, 0.625, 0.0, 0.625, 0.25, 0.375, 0.25, 0.375, 0.25, 0.625, 0.25, 0.625, 0.5, 0.375, 0.5, 0.375, 0.5, 0.625, 0.5, 0.625, 0.75, 0.375, 0.75, 0.375, 0.75, 0.625, 0.75, 0.625, 1.0, 0.375, 1.0, 0.125, 0.5, 0.375, 0.5, 0.375, 0.75, 0.125, 0.75, 0.625, 0.5, 0.875, 0.5, 0.875, 0.75, 0.625, 0.75, 0.0, 0.0, 1.0, 0.0, 1.0, 1.0, 0.0, 1.0, 0.0, 0.0, 1.0, 0.0, 1.0, 1.0, 0.0, 1.0, 0.0, 0.0, 1.0, 1.0, 0.0, 1.0, 0.0, 0.0, 0.0, 1.0, 1.0, 1.0, 0.375, 0.0, 0.625, 0.0, 0.625, 0.25, 0.375, 0.25, 0.375, 0.5, 0.625, 0.5, 0.625, 0.75, 0.375, 0.75, 0.375, 0.75, 0.625, 0.75, 0.625, 1.0, 0.375, 1.0, 0.375, 0.9662, 0.6093, 0.9662, 0.6093, 0.7787, 0.375, 0.7787, 0.375, 0.0, 0.375, 0.25, 0.625, 0.25, 0.625, 0.0, 0.375, 0.5, 0.375, 0.75, 0.625, 0.75, 0.625, 0.5, 0.375, 0.9732, 0.375, 1.0, 0.625, 1.0, 0.625, 0.75, 0.375, 0.75, 0.375, 0.7714, 0.6093, 0.7714, 0.6093, 0.9732, 0.375, 0.0, 0.375, 0.25, 0.375, 0.25, 0.375, 0.0, 0.625, 0.25, 0.625, 0.0, 0.625, 0.0, 0.625, 0.25, 0.375, 0.25, 0.625, 0.25, 0.625, 0.25, 0.375, 0.25, 0.625, 0.5, 0.375, 0.5, 0.375, 0.5, 0.625, 0.5, 0.375, 0.5, 0.375, 0.75, 0.375, 0.75, 0.375, 0.5, 0.625, 0.75, 0.625, 0.5, 0.625, 0.5, 0.625, 0.75, 0.375, 1.0, 0.375, 0.9732, 0.375, 0.9662, 0.375, 1.0, 0.375, 0.7714, 0.375, 0.75, 0.375, 0.75, 0.375, 0.7787, 0.625, 1.0, 0.625, 0.75, 0.625, 0.75, 0.625, 1.0, 0.625, 0.1019, 0.625, 0.08126, 0.3751, 0.08126, 0.3751, 0.1019, 0.3751, 0.6687, 0.625, 0.6687, 0.625, 0.6481, 0.3751, 0.6481, 0.625, 0.6687, 0.875, 0.6687, 0.875, 0.6481, 0.625, 0.6481, 0.0, 0.0, 1.0, 0.0, 0.0, 1.0, 1.0, 0.0, 1.0, 0.0, 0.0, 1.0, 0.0, 1.0, 1.0, 0.0, 1.0, 0.0, 0.0, 1.0, 0.0, 1.0, 0.0, 0.0, 0.0, 0.0, 1.0, 0.0, 1.0, 0.0, 0.0, 1.0, 0.0, 1.0, 0.0, 0.0, 0.0, 0.0, 0.0, 0.0, 0.0, 1.0, 1.0, 0.0, 0.0, 0.0, 0.0, 0.0, 1.0, 0.0, 1.0, 0.0, 0.0, 1.0, 0.0, 1.0, 0.0, 0.0, 0.0, 0.0, 0.375, 0.0, 0.625, 0.0, 0.625, 0.25, 0.375, 0.25, 0.375, 0.25, 0.625, 0.25, 0.625, 0.5, 0.375, 0.5, 0.375, 0.5, 0.625, 0.5, 0.625, 0.75, 0.375, 0.75, 0.375, 0.75, 0.625, 0.75, 0.625, 1.0, 0.375, 1.0, 0.125, 0.5, 0.375, 0.5, 0.375, 0.75, 0.125, 0.75, 0.625, 0.5, 0.875, 0.5, 0.875, 0.75, 0.625, 0.75, 0.375, 0.0, 0.625, 0.0, 0.625, 0.25, 0.375, 0.25, 0.375, 0.25, 0.625, 0.25, 0.625, 0.5, 0.375, 0.5, 0.375, 0.5, 0.625, 0.5, 0.625, 0.75, 0.375, 0.75, 0.375, 0.75, 0.625, 0.75, 0.625, 1.0, 0.375, 1.0, 0.125, 0.5, 0.375, 0.5, 0.375, 0.75, 0.125, 0.75, 0.625, 0.5, 0.875, 0.5, 0.875, 0.75, 0.625, 0.75, 0.375, 0.0, 0.375, 0.25, 0.625, 0.25, 0.625, 0.0, 0.375, 0.25, 0.375, 0.5, 0.625, 0.5, 0.625, 0.25, 0.375, 0.5, 0.375, 0.75, 0.625, 0.75, 0.625, 0.5, 0.375, 0.75, 0.375, 1.0, 0.625, 1.0, 0.625, 0.75, 0.125, 0.5, 0.125, 0.75, 0.375, 0.75, 0.375, 0.5, 0.625, 0.5, 0.625, 0.75, 0.875, 0.75, 0.875, 0.5, 0.375, 0.0, 0.375, 0.25, 0.625, 0.25, 0.625, 0.0, 0.375, 0.25, 0.375, 0.5, 0.625, 0.5, 0.625, 0.25, 0.375, 0.5, 0.375, 0.75, 0.625, 0.75, 0.625, 0.5, 0.375, 0.75, 0.375, 1.0, 0.625, 1.0, 0.625, 0.75, 0.125, 0.5, 0.125, 0.75, 0.375, 0.75, 0.375, 0.5, 0.625, 0.5, 0.625, 0.75, 0.875, 0.75, 0.875, 0.5, 0.375, 0.0, 0.625, 0.0, 0.625, 0.25, 0.375, 0.25, 0.3917, 0.2648, 0.375, 0.25, 0.625, 0.25, 0.6091, 0.2648, 0.625, 0.25, 0.625, 0.5, 0.375, 0.5, 0.375, 0.25, 0.3917, 0.2648, 0.3917, 0.4822, 0.6091, 0.4822, 0.6091, 0.2648, 0.375, 0.5, 0.625, 0.5, 0.625, 0.75, 0.375, 0.75, 0.6091, 0.9852, 0.625, 1.0, 0.375, 1.0, 0.3917, 0.9852, 0.3917, 0.9852, 0.375, 1.0, 0.375, 0.75, 0.625, 0.75, 0.625, 1.0, 0.6091, 0.9852, 0.6091, 0.7678, 0.3917, 0.7678, 0.125, 0.5, 0.375, 0.5, 0.375, 0.75, 0.125, 0.75, 0.625, 0.5, 0.875, 0.5, 0.875, 0.75, 0.625, 0.75, 0.375, 0.1295, 0.375, 0.03976, 0.625, 0.03976, 0.625, 0.1295, 0.375, 0.7102, 0.375, 0.6205, 0.625, 0.6205, 0.625, 0.7102, 0.375, 0.6205, 0.375, 0.7102, 0.125, 0.7102, 0.125, 0.6205, 0.875, 0.7102, 0.625, 0.7102, 0.625, 0.6205, 0.875, 0.6205, 0.375, 0.0, 0.625, 0.0, 0.625, 0.25, 0.375, 0.25, 0.3917, 0.2648, 0.375, 0.25, 0.625, 0.25, 0.6091, 0.2648, 0.625, 0.25, 0.625, 0.5, 0.375, 0.5, 0.375, 0.25, 0.3917, 0.2648, 0.3917, 0.4822, 0.6091, 0.4822, 0.6091, 0.2648, 0.375, 0.5, 0.625, 0.5, 0.625, 0.75, 0.375, 0.75, 0.6091, 0.9852, 0.625, 1.0, 0.375, 1.0, 0.3917, 0.9852, 0.3917, 0.9852, 0.375, 1.0, 0.375, 0.75, 0.625, 0.75, 0.625, 1.0, 0.6091, 0.9852, 0.6091, 0.7678, 0.3917, 0.7678, 0.125, 0.5, 0.375, 0.5, 0.375, 0.75, 0.125, 0.75, 0.625, 0.5, 0.875, 0.5, 0.875, 0.75, 0.625, 0.75, 0.375, 0.1295, 0.375, 0.03976, 0.625, 0.03976, 0.625, 0.1295, 0.375, 0.7102, 0.375, 0.6205, 0.625, 0.6205, 0.625, 0.7102, 0.375, 0.6205, 0.375, 0.7102, 0.125, 0.7102, 0.125, 0.6205, 0.875, 0.7102, 0.625, 0.7102, 0.625, 0.6205, 0.875, 0.6205, 0.375, 0.0, 0.625, 0.0, 0.625, 0.25, 0.375, 0.25, 0.375, 0.25, 0.625, 0.25, 0.625, 0.5, 0.375, 0.5, 0.3892, 0.4822, 0.6066, 0.4822, 0.6066, 0.2648, 0.3892, 0.2648, 0.375, 0.5, 0.375, 0.25, 0.3892, 0.2648, 0.3892, 0.4822, 0.375, 0.5, 0.625, 0.5, 0.625, 0.75, 0.375, 0.75, 0.3892, 0.7678, 0.375, 0.75, 0.625, 0.75, 0.625, 1.0, 0.375, 1.0, 0.3892, 0.9852, 0.6066, 0.9852, 0.6066, 0.7678, 0.3892, 0.9852, 0.375, 1.0, 0.375, 0.75, 0.3892, 0.7678, 0.125, 0.5, 0.375, 0.5, 0.375, 0.75, 0.125, 0.75, 0.625, 0.5, 0.875, 0.5, 0.875, 0.75, 0.625, 0.75, 0.375, 0.1295, 0.375, 0.03976, 0.625, 0.03976, 0.625, 0.1295, 0.625, 0.6205, 0.625, 0.7102, 0.375, 0.7102, 0.375, 0.6205, 0.375, 0.6205, 0.375, 0.7102, 0.125, 0.7102, 0.125, 0.6205, 0.875, 0.7102, 0.625, 0.7102, 0.625, 0.6205, 0.875, 0.6205, 0.375, 0.0, 0.625, 0.0, 0.625, 0.25, 0.375, 0.25, 0.375, 0.25, 0.625, 0.25, 0.625, 0.5, 0.375, 0.5, 0.3892, 0.4822, 0.6066, 0.4822, 0.6066, 0.2648, 0.3892, 0.2648, 0.375, 0.5, 0.375, 0.25, 0.3892, 0.2648, 0.3892, 0.4822, 0.375, 0.5, 0.625, 0.5, 0.625, 0.75, 0.375, 0.75, 0.3892, 0.7678, 0.375, 0.75, 0.625, 0.75, 0.625, 1.0, 0.375, 1.0, 0.3892, 0.9852, 0.6066, 0.9852, 0.6066, 0.7678, 0.3892, 0.9852, 0.375, 1.0, 0.375, 0.75, 0.3892, 0.7678, 0.125, 0.5, 0.375, 0.5, 0.375, 0.75, 0.125, 0.75, 0.625, 0.5, 0.875, 0.5, 0.875, 0.75, 0.625, 0.75, 0.375, 0.1295, 0.375, 0.03976, 0.625, 0.03976, 0.625, 0.1295, 0.625, 0.6205, 0.625, 0.7102, 0.375, 0.7102, 0.375, 0.6205, 0.375, 0.6205, 0.375, 0.7102, 0.125, 0.7102, 0.125, 0.6205, 0.875, 0.7102, 0.625, 0.7102, 0.625, 0.6205, 0.875, 0.6205])
me_cube_022.materials.append(mat_house)
me_cube_022.materials.append(mat_windowframe)
me_cube_022.materials.append(mat_floor)
me_cube_022.materials.append(mat_houseroof)
me_cube_022.update()
me_cube_022.normals_split_custom_set([tuple(v) for v in zip(*[iter([1.0, -3.422e-09, 0.0, 1.0, -3.422e-09, 0.0, 1.0, -3.422e-09, 0.0, 1.0, -3.422e-09, 0.0, 0.0, -1.095e-07, 1.0, 0.0, -1.095e-07, 1.0, 0.0, -1.095e-07, 1.0, 0.0, -1.095e-07, 1.0, -1.0, -2.167e-08, 9.934e-08, -1.0, -2.167e-08, 9.934e-08, -1.0, -2.167e-08, 9.934e-08, -1.0, -2.167e-08, 9.934e-08, 0.0, 1.095e-07, -1.0, 0.0, 1.095e-07, -1.0, 0.0, 1.095e-07, -1.0, 0.0, 1.095e-07, -1.0, 0.0, -1.0, 0.0, 0.0, -1.0, 0.0, 0.0, -1.0, 0.0, 0.0, -1.0, 0.0, 0.0, 1.0, 0.0, 0.0, 1.0, 0.0, 0.0, 1.0, 0.0, 0.0, 1.0, 0.0, -1.058e-07, 9.059e-09, -1.0, -1.058e-07, 9.059e-09, -1.0, -1.058e-07, 9.059e-09, -1.0, -1.058e-07, 9.059e-09, -1.0, -1.058e-07, 9.059e-09, -1.0, -1.058e-07, 9.059e-09, -1.0, -1.058e-07, 9.059e-09, -1.0, -1.058e-07, 9.059e-09, -1.0, -1.058e-07, 9.059e-09, -1.0, -1.058e-07, 9.059e-09, -1.0, -1.058e-07, 9.059e-09, -1.0, -1.058e-07, 9.059e-09, -1.0, -1.058e-07, 9.059e-09, -1.0, -1.058e-07, 9.059e-09, -1.0, -1.058e-07, 9.059e-09, -1.0, -1.058e-07, 9.059e-09, -1.0, 1.0, -1.223e-08, 0.0, 1.0, -1.223e-08, 0.0, 1.0, -1.223e-08, 0.0, 1.0, -1.223e-08, 0.0, 1.656e-07, -4.236e-08, 1.0, 1.656e-07, -4.236e-08, 1.0, 1.656e-07, -4.236e-08, 1.0, 1.656e-07, -4.236e-08, 1.0, 1.656e-07, -4.236e-08, 1.0, 1.656e-07, -4.236e-08, 1.0, 1.656e-07, -4.236e-08, 1.0, 1.656e-07, -4.236e-08, 1.0, 1.656e-07, -4.236e-08, 1.0, 1.656e-07, -4.236e-08, 1.0, 1.656e-07, -4.236e-08, 1.0, 1.656e-07, -4.236e-08, 1.0, 1.656e-07, -4.236e-08, 1.0, 1.656e-07, -4.236e-08, 1.0, 1.656e-07, -4.236e-08, 1.0, 1.656e-07, -4.236e-08, 1.0, -1.0, -2.905e-08, 0.0, -1.0, -2.905e-08, 0.0, -1.0, -2.905e-08, 0.0, -1.0, -2.905e-08, 0.0, -4.217e-15, -1.0, -4.422e-08, -4.217e-15, -1.0, -4.422e-08, -4.217e-15, -1.0, -4.422e-08, -4.217e-15, -1.0, -4.422e-08, -3.678e-15, -1.0, -4.457e-08, -3.678e-15, -1.0, -4.457e-08, -3.678e-15, -1.0, -4.457e-08, -3.678e-15, -1.0, -4.457e-08, -1.018e-14, -1.0, -4.269e-08, -1.018e-14, -1.0, -4.269e-08, -1.018e-14, -1.0, -4.269e-08, -1.018e-14, -1.0, -4.269e-08, 0.0, 1.0, 0.0, 0.0, 1.0, 0.0, 0.0, 1.0, 0.0, 0.0, 1.0, 0.0, 0.0, 1.0, 0.0, 0.0, 1.0, 0.0, 0.0, 1.0, 0.0, 0.0, 1.0, 0.0, -1.0, 1.175e-07, 0.0, -1.0, 1.175e-07, 0.0, -1.0, 1.175e-07, 0.0, -1.0, 1.175e-07, 0.0, 1.0, 0.0, 0.0, 1.0, 0.0, 0.0, 1.0, 0.0, 0.0, 1.0, 0.0, 0.0, -6.655e-08, 0.7431, -0.6691, -6.655e-08, 0.7431, -0.6691, -6.655e-08, 0.7431, -0.6691, -6.655e-08, 0.7431, -0.6691, -1.0, 2.983e-08, 0.0, -1.0, 2.983e-08, 0.0, -1.0, 2.983e-08, 0.0, -1.0, 2.983e-08, 0.0, 1.0, 0.0, 0.0, 1.0, 0.0, 0.0, 1.0, 0.0, 0.0, 1.0, 0.0, 0.0, 0.0, -1.0, 0.0, 0.0, -1.0, 0.0, 0.0, -1.0, 0.0, 0.0, -1.0, 0.0, -1.0, -3.309e-09, 0.0, -1.0, -3.309e-09, 0.0, -1.0, -3.309e-09, 0.0, -1.0, -3.309e-09, 0.0, 1.0, 0.0, 0.0, 1.0, 0.0, 0.0, 1.0, 0.0, 0.0, 1.0, 0.0, 0.0, 0.0, -1.0, 0.0, 0.0, -1.0, 0.0, 0.0, -1.0, 0.0, 0.0, -1.0, 0.0, 1.0, -5.555e-08, -1.192e-07, 1.0, -5.555e-08, -1.192e-07, 1.0, -5.555e-08, -1.192e-07, 1.0, -5.555e-08, -1.192e-07, 7.016e-08, -3.238e-08, 1.0, 7.016e-08, -3.238e-08, 1.0, 7.016e-08, -3.238e-08, 1.0, 7.016e-08, -3.238e-08, 1.0, 7.016e-08, -3.238e-08, 1.0, 7.016e-08, -3.238e-08, 1.0, 7.016e-08, -3.238e-08, 1.0, 7.016e-08, -3.238e-08, 1.0, -1.0, -5.149e-08, 1.192e-07, -1.0, -5.149e-08, 1.192e-07, -1.0, -5.149e-08, 1.192e-07, -1.0, -5.149e-08, 1.192e-07, -1.833e-07, 1.748e-13, -1.0, -1.833e-07, 1.748e-13, -1.0, -1.833e-07, 1.748e-13, -1.0, -1.833e-07, 1.748e-13, -1.0, -1.833e-07, 1.748e-13, -1.0, -1.833e-07, 1.748e-13, -1.0, 4.443e-07, 8.886e-08, -1.0, 4.443e-07, 8.886e-08, -1.0, 4.443e-07, 8.886e-08, -1.0, 4.443e-07, 8.886e-08, -1.0, 4.443e-07, 8.886e-08, -1.0, 4.443e-07, 8.886e-08, -1.0, -8.148e-08, 3.259e-08, -1.0, -8.148e-08, 3.259e-08, -1.0, -8.148e-08, 3.259e-08, -1.0, -8.148e-08, 3.259e-08, -1.0, -8.148e-08, 3.259e-08, -1.0, -8.148e-08, 3.259e-08, -1.0, -8.148e-08, 3.259e-08, -1.0, -8.148e-08, 3.259e-08, -1.0, -8.148e-08, 3.259e-08, -1.0, -8.148e-08, 3.259e-08, -1.0, -8.148e-08, 3.259e-08, -1.0, -8.148e-08, 3.259e-08, -1.0, -8.148e-08, 3.259e-08, -1.0, 8.515e-08, 4.866e-08, -1.0, 8.515e-08, 4.866e-08, -1.0, 8.515e-08, 4.866e-08, -1.0, 8.515e-08, 4.866e-08, -1.0, 8.515e-08, 4.866e-08, -1.0, 8.515e-08, 4.866e-08, -1.0, 8.515e-08, 4.866e-08, -1.0, 8.515e-08, 4.866e-08, -1.0, 8.515e-08, 4.866e-08, -1.0, 8.515e-08, 4.866e-08, -1.0, 8.515e-08, 4.866e-08, -1.0, 0.0, 0.0, -1.0, 0.0, 0.0, -1.0, 0.0, 0.0, -1.0, 0.0, 0.0, -1.0, -1.0, 8.239e-08, 6.179e-08, -1.0, 8.239e-08, 6.179e-08, -1.0, 8.239e-08, 6.179e-08, -1.0, 8.239e-08, 6.179e-08, -9.126e-08, 3.249e-08, -1.0, -9.126e-08, 3.249e-08, -1.0, -9.126e-08, 3.249e-08, -1.0, -9.126e-08, 3.249e-08, -1.0, -9.126e-08, 3.249e-08, -1.0, -9.126e-08, 3.249e-08, -1.0, -9.126e-08, 3.249e-08, -1.0, -9.126e-08, 3.249e-08, -1.0, 1.0, 8.239e-08, 0.0, 1.0, 8.239e-08, 0.0, 1.0, 8.239e-08, 0.0, 1.0, 8.239e-08, 0.0, 2.326e-08, 8.222e-09, 1.0, 2.326e-08, 8.222e-09, 1.0, 2.326e-08, 8.222e-09, 1.0, 2.326e-08, 8.222e-09, 1.0, 2.326e-08, 8.222e-09, 1.0, 2.326e-08, 8.222e-09, 1.0, 1.335e-07, -6.282e-08, 1.0, 1.335e-07, -6.282e-08, 1.0, 1.335e-07, -6.282e-08, 1.0, 1.335e-07, -6.282e-08, 1.0, 1.335e-07, -6.282e-08, 1.0, 1.335e-07, -6.282e-08, 1.0, 1.335e-07, -6.282e-08, 1.0, 1.335e-07, -6.282e-08, 1.0, 1.335e-07, -6.282e-08, 1.0, 0.0, -1.498e-07, 1.0, 0.0, -1.498e-07, 1.0, 0.0, -1.498e-07, 1.0, 0.0, -1.498e-07, 1.0, 0.0, -1.498e-07, 1.0, 0.0, -1.498e-07, 1.0, 0.0, -1.498e-07, 1.0, 0.0, -1.498e-07, 1.0, 0.0, -1.498e-07, 1.0, 0.0, -1.498e-07, 1.0, -1.908e-08, -6.282e-08, 1.0, -1.908e-08, -6.282e-08, 1.0, -1.908e-08, -6.282e-08, 1.0, -1.908e-08, -6.282e-08, 1.0, -1.908e-08, -6.282e-08, 1.0, -1.908e-08, -6.282e-08, 1.0, -1.908e-08, -6.282e-08, 1.0, -1.908e-08, -6.282e-08, 1.0, -1.908e-08, -6.282e-08, 1.0, 1.395e-07, -8.222e-09, 1.0, 1.395e-07, -8.222e-09, 1.0, 1.395e-07, -8.222e-09, 1.0, 1.395e-07, -8.222e-09, 1.0, 1.395e-07, -8.222e-09, 1.0, 1.395e-07, -8.222e-09, 1.0, -9.206e-14, -1.0, -4.371e-08, -9.206e-14, -1.0, -4.371e-08, -9.206e-14, -1.0, -4.371e-08, -9.206e-14, -1.0, -4.371e-08, 0.0, 1.0, -3.273e-13, 0.0, 1.0, -3.273e-13, 0.0, 1.0, -3.273e-13, 0.0, 1.0, -3.273e-13, -4.247e-15, -1.0, -4.371e-08, -4.247e-15, -1.0, -4.371e-08, -4.247e-15, -1.0, -4.371e-08, -4.247e-15, -1.0, -4.371e-08, -2.581e-15, -1.0, -4.371e-08, -2.581e-15, -1.0, -4.371e-08, -2.581e-15, -1.0, -4.371e-08, -2.581e-15, -1.0, -4.371e-08, 0.0, 1.0, 0.0, 0.0, 1.0, 0.0, 0.0, 1.0, 0.0, 0.0, 1.0, 0.0, 0.0, -1.0, -4.371e-08, 0.0, -1.0, -4.371e-08, 0.0, -1.0, -4.371e-08, 0.0, -1.0, -4.371e-08, 0.0, 1.0, 0.0, 0.0, 1.0, 0.0, 0.0, 1.0, 0.0, 0.0, 1.0, 0.0, 0.0, -1.0, -4.371e-08, 0.0, -1.0, -4.371e-08, 0.0, -1.0, -4.371e-08, 0.0, -1.0, -4.371e-08, -1.284e-14, -1.0, -4.371e-08, -1.284e-14, -1.0, -4.371e-08, -1.284e-14, -1.0, -4.371e-08, -1.284e-14, -1.0, -4.371e-08, 0.0, 1.0, 0.0, 0.0, 1.0, 0.0, 0.0, 1.0, 0.0, 0.0, 1.0, 0.0, -1.0, 0.0, 4.215e-07, -1.0, 0.0, 4.215e-07, -1.0, 0.0, 4.215e-07, -1.0, 0.0, 4.215e-07, 1.0, 0.0, 0.0, 1.0, 0.0, 0.0, 1.0, 0.0, 0.0, 1.0, 0.0, 0.0, 0.0, -1.0, 1.686e-06, 0.0, -1.0, 1.686e-06, 0.0, -1.0, 1.686e-06, 0.0, -1.0, 1.686e-06, -1.0, 0.0, 0.0, -1.0, 0.0, 0.0, -1.0, 0.0, 0.0, -1.0, 0.0, 0.0, 1.0, 0.0, 0.0, 1.0, 0.0, 0.0, 1.0, 0.0, 0.0, 1.0, 0.0, 0.0, 0.0, 1.0, 0.0, 0.0, 1.0, 0.0, 0.0, 1.0, 0.0, 0.0, 1.0, 0.0, 0.0, -1.0, 0.0, 0.0, -1.0, 0.0, 0.0, -1.0, 0.0, 0.0, -1.0, 0.0, -1.0, 0.0, 0.0, -1.0, 0.0, 0.0, -1.0, 0.0, 0.0, -1.0, 0.0, 0.0, 1.0, 0.0, 0.0, 1.0, 0.0, 0.0, 1.0, 0.0, 0.0, 1.0, 0.0, 0.0, 0.0, 1.0, 0.0, 0.0, 1.0, 0.0, 0.0, 1.0, 0.0, 0.0, 1.0, 0.0, 0.0, -1.0, 0.0, 0.0, -1.0, 0.0, 0.0, -1.0, 0.0, 0.0, -1.0, 0.0, -1.0, 0.0, 0.0, -1.0, 0.0, 0.0, -1.0, 0.0, 0.0, -1.0, 0.0, 0.0, 1.0, 0.0, 0.0, 1.0, 0.0, 0.0, 1.0, 0.0, 0.0, 1.0, 0.0, 0.0, 0.0, 1.0, 0.0, 0.0, 1.0, 0.0, 0.0, 1.0, 0.0, 0.0, 1.0, 0.0, 0.0, -1.0, 0.0, 0.0, -1.0, 0.0, 0.0, -1.0, 0.0, 0.0, -1.0, 0.0, -1.0, -6.89e-09, 0.0, -1.0, -6.89e-09, 0.0, -1.0, -6.89e-09, 0.0, -1.0, -6.89e-09, 0.0, 1.0, 0.0, 0.0, 1.0, 0.0, 0.0, 1.0, 0.0, 0.0, 1.0, 0.0, 0.0, 0.0, 1.0, 0.0, 0.0, 1.0, 0.0, 0.0, 1.0, 0.0, 0.0, 1.0, 0.0, 0.0, -1.0, 0.0, 0.0, -1.0, 0.0, 0.0, -1.0, 0.0, 0.0, -1.0, 0.0, -1.0, 0.0, 1.054e-07, -1.0, 0.0, 1.054e-07, -1.0, 0.0, 1.054e-07, -1.0, 0.0, 1.054e-07, 1.0, 0.0, 0.0, 1.0, 0.0, 0.0, 1.0, 0.0, 0.0, 1.0, 0.0, 0.0, 0.0, -1.0, 0.0, 0.0, -1.0, 0.0, 0.0, -1.0, 0.0, 0.0, -1.0, 0.0, 1.0, -3.422e-09, -1.126e-07, 1.0, -3.422e-09, -1.126e-07, 1.0, -3.422e-09, -1.126e-07, 1.0, -3.422e-09, -1.126e-07, 1.0, -3.422e-09, -1.126e-07, 1.0, -3.422e-09, -1.126e-07, 1.0, -3.422e-09, -1.126e-07, 1.0, -3.422e-09, -1.126e-07, 0.0, -4.657e-08, 1.0, 0.0, -4.657e-08, 1.0, 0.0, -4.657e-08, 1.0, 0.0, -4.657e-08, 1.0, -1.0, -5.4e-08, 1.126e-07, -1.0, -5.4e-08, 1.126e-07, -1.0, -5.4e-08, 1.126e-07, -1.0, -5.4e-08, 1.126e-07, -1.0, -5.4e-08, 1.126e-07, -1.0, -5.4e-08, 1.126e-07, -1.0, -5.4e-08, 1.126e-07, -1.0, -5.4e-08, 1.126e-07, 0.0, 0.0, -1.0, 0.0, 0.0, -1.0, 0.0, 0.0, -1.0, 0.0, 0.0, -1.0, 0.0, -1.0, -4.478e-08, 0.0, -1.0, -4.478e-08, 0.0, -1.0, -4.478e-08, 0.0, -1.0, -4.478e-08, 0.0, -1.0, -4.466e-08, 0.0, -1.0, -4.466e-08, 0.0, -1.0, -4.466e-08, 0.0, -1.0, -4.466e-08, 8.882e-14, 1.0, 0.0, 8.882e-14, 1.0, 0.0, 8.882e-14, 1.0, 0.0, 8.882e-14, 1.0, 0.0, 0.0, 4.261e-08, -1.0, 0.0, 4.261e-08, -1.0, 0.0, 4.261e-08, -1.0, 0.0, 4.261e-08, -1.0, 0.0, -8.522e-08, 1.0, 0.0, -8.522e-08, 1.0, 0.0, -8.522e-08, 1.0, 0.0, -8.522e-08, 1.0, 0.0, -1.0, -9.313e-08, 0.0, -1.0, -9.313e-08, 0.0, -1.0, -9.313e-08, 0.0, -1.0, -9.313e-08, 1.432e-14, 1.0, 8.307e-08, 1.432e-14, 1.0, 8.307e-08, 1.432e-14, 1.0, 8.307e-08, 1.432e-14, 1.0, 8.307e-08, 1.432e-14, 1.0, 8.307e-08, 1.432e-14, 1.0, 8.307e-08, 1.432e-14, 1.0, 8.307e-08, 1.432e-14, 1.0, 8.307e-08, 1.0, 0.0, -1.209e-07, 1.0, 0.0, -1.209e-07, 1.0, 0.0, -1.209e-07, 1.0, 0.0, -1.209e-07, -1.644e-14, -1.0, -1.4e-07, -1.644e-14, -1.0, -1.4e-07, -1.644e-14, -1.0, -1.4e-07, -1.644e-14, -1.0, -1.4e-07, -1.644e-14, -1.0, -1.4e-07, -1.644e-14, -1.0, -1.4e-07, -1.644e-14, -1.0, -1.4e-07, -1.644e-14, -1.0, -1.4e-07, -1.0, 0.0, 1.209e-07, -1.0, 0.0, 1.209e-07, -1.0, 0.0, 1.209e-07, -1.0, 0.0, 1.209e-07, -1.568e-07, 0.0, -1.0, -1.568e-07, 0.0, -1.0, -1.568e-07, 0.0, -1.0, -1.568e-07, 0.0, -1.0, 0.0, 0.0, -1.0, 0.0, 0.0, -1.0, 0.0, 0.0, -1.0, 0.0, 0.0, -1.0, 7.541e-08, 0.0, 1.0, 7.541e-08, 0.0, 1.0, 7.541e-08, 0.0, 1.0, 7.541e-08, 0.0, 1.0, -1.0, 0.0, 8.743e-08, -1.0, 0.0, 8.743e-08, -1.0, 0.0, 8.743e-08, -1.0, 0.0, 8.743e-08, 1.0, 0.0, -1.311e-07, 1.0, 0.0, -1.311e-07, 1.0, 0.0, -1.311e-07, 1.0, 0.0, -1.311e-07, -4.794e-08, 0.7431, -0.6691, -4.794e-08, 0.7431, -0.6691, -4.794e-08, 0.7431, -0.6691, -4.794e-08, 0.7431, -0.6691, 1.0, -4.364e-08, -9.546e-08, 1.0, -4.364e-08, -9.546e-08, 1.0, -4.364e-08, -9.546e-08, 1.0, -4.364e-08, -9.546e-08, 1.0, -4.364e-08, -9.546e-08, 1.0, -4.364e-08, -9.546e-08, 1.0, -4.364e-08, -9.546e-08, 1.0, -4.364e-08, -9.546e-08, 1.0, -4.364e-08, -9.546e-08, 1.0, -4.364e-08, -9.546e-08, 1.0, -4.364e-08, -9.546e-08, 1.0, -4.364e-08, -9.546e-08, 0.0, 0.0, 1.0, 0.0, 0.0, 1.0, 0.0, 0.0, 1.0, 0.0, 0.0, 1.0, -1.0, -2.565e-08, 9.546e-08, -1.0, -2.565e-08, 9.546e-08, -1.0, -2.565e-08, 9.546e-08, -1.0, -2.565e-08, 9.546e-08, -1.0, -2.565e-08, 9.546e-08, -1.0, -2.565e-08, 9.546e-08, -1.0, -2.565e-08, 9.546e-08, -1.0, -2.565e-08, 9.546e-08, -1.0, -2.565e-08, 9.546e-08, -1.0, -2.565e-08, 9.546e-08, -1.0, -2.565e-08, 9.546e-08, -1.0, -2.565e-08, 9.546e-08, 0.0, 1.834e-07, -1.0, 0.0, 1.834e-07, -1.0, 0.0, 1.834e-07, -1.0, 0.0, 1.834e-07, -1.0, 0.0, -1.0, -5.615e-08, 0.0, -1.0, -5.615e-08, 0.0, -1.0, -5.615e-08, 0.0, -1.0, -5.615e-08, 0.0, -1.0, 0.0, 0.0, -1.0, 0.0, 0.0, -1.0, 0.0, 0.0, -1.0, 0.0, 0.0, -1.0, -1.271e-07, 0.0, -1.0, -1.271e-07, 0.0, -1.0, -1.271e-07, 0.0, -1.0, -1.271e-07, 0.0, 1.0, 0.0, 0.0, 1.0, 0.0, 0.0, 1.0, 0.0, 0.0, 1.0, 0.0, 0.0, 0.0, -1.0, 0.0, 0.0, -1.0, 0.0, 0.0, -1.0, 0.0, 0.0, -1.0, 0.0, -5.376e-08, 1.0, 0.0, -5.376e-08, 1.0, 0.0, -5.376e-08, 1.0, 0.0, -5.376e-08, 1.0, 0.0, -1.0, 0.0, 0.0, -1.0, 0.0, 0.0, -1.0, 0.0, 0.0, -1.0, 0.0, -1.26e-07, 4.368e-08, -1.0, -1.26e-07, 4.368e-08, -1.0, -1.26e-07, 4.368e-08, -1.0, -1.26e-07, 4.368e-08, -1.0, 0.0, -5.376e-08, 1.0, 0.0, -5.376e-08, 1.0, 0.0, -5.376e-08, 1.0, 0.0, -5.376e-08, 1.0, 0.0, -1.0, 0.0, 0.0, -1.0, 0.0, 0.0, -1.0, 0.0, 0.0, -1.0, 0.0, -9.343e-08, 4.585e-08, -1.0, -9.343e-08, 4.585e-08, -1.0, -9.343e-08, 4.585e-08, -1.0, -9.343e-08, 4.585e-08, -1.0, 1.0, 1.706e-08, -7.451e-07, 1.0, 1.706e-08, -7.451e-07, 1.0, 1.706e-08, -7.451e-07, 1.0, 1.706e-08, -7.451e-07, 1.518e-07, -4.585e-08, 1.0, 1.518e-07, -4.585e-08, 1.0, 1.518e-07, -4.585e-08, 1.0, 1.518e-07, -4.585e-08, 1.0, -1.0, -3.335e-08, 0.0, -1.0, -3.335e-08, 0.0, -1.0, -3.335e-08, 0.0, -1.0, -3.335e-08, 0.0, 0.0, -1.0, 1.518e-06, 0.0, -1.0, 1.518e-06, 0.0, -1.0, 1.518e-06, 0.0, -1.0, 1.518e-06, 0.0, 1.0, -3.036e-06, 0.0, 1.0, -3.036e-06, 0.0, 1.0, -3.036e-06, 0.0, 1.0, -3.036e-06, 1.0, -4.328e-08, -8.644e-08, 1.0, -4.328e-08, -8.644e-08, 1.0, -4.328e-08, -8.644e-08, 1.0, -4.328e-08, -8.644e-08, 0.0, -4.585e-08, 1.0, 0.0, -4.585e-08, 1.0, 0.0, -4.585e-08, 1.0, 0.0, -4.585e-08, 1.0, -1.0, 1.573e-08, 8.644e-08, -1.0, 1.573e-08, 8.644e-08, -1.0, 1.573e-08, 8.644e-08, -1.0, 1.573e-08, 8.644e-08, 0.0, 1.834e-07, -1.0, 0.0, 1.834e-07, -1.0, 0.0, 1.834e-07, -1.0, 0.0, 1.834e-07, -1.0, 0.0, -1.0, -1.351e-07, 0.0, -1.0, -1.351e-07, 0.0, -1.0, -1.351e-07, 0.0, -1.0, -1.351e-07, 0.0, 1.0, 0.0, 0.0, 1.0, 0.0, 0.0, 1.0, 0.0, 0.0, 1.0, 0.0, -7.054e-08, 0.7471, -0.6647, -7.054e-08, 0.7471, -0.6647, -7.054e-08, 0.7471, -0.6647, -7.054e-08, 0.7471, -0.6647, 7.164e-08, 0.6647, 0.7471, 7.164e-08, 0.6647, 0.7471, 7.164e-08, 0.6647, 0.7471, 7.164e-08, 0.6647, 0.7471, 5.29e-08, -0.7471, 0.6647, 5.29e-08, -0.7471, 0.6647, 5.29e-08, -0.7471, 0.6647, 5.29e-08, -0.7471, 0.6647, -7.164e-08, -0.6647, -0.7471, -7.164e-08, -0.6647, -0.7471, -7.164e-08, -0.6647, -0.7471, -7.164e-08, -0.6647, -0.7471, 1.0, 1.719e-06, -9.562e-07, 1.0, 1.719e-06, -9.562e-07, 1.0, 1.719e-06, -9.562e-07, 1.0, 1.719e-06, -9.562e-07, -1.0, -1.003e-06, 5.124e-07, -1.0, -1.003e-06, 5.124e-07, -1.0, -1.003e-06, 5.124e-07, -1.0, -1.003e-06, 5.124e-07, -2.866e-07, 7.288e-08, -1.0, -2.866e-07, 7.288e-08, -1.0, -2.866e-07, 7.288e-08, -1.0, -2.866e-07, 7.288e-08, -1.0, -2.866e-07, 7.288e-08, -1.0, -2.866e-07, 7.288e-08, -1.0, -2.866e-07, 7.288e-08, -1.0, -2.866e-07, 7.288e-08, -1.0, 1.0, -2.589e-09, 0.0, 1.0, -2.589e-09, 0.0, 1.0, -2.589e-09, 0.0, 1.0, -2.589e-09, 0.0, 1.433e-07, -1.074e-07, 1.0, 1.433e-07, -1.074e-07, 1.0, 1.433e-07, -1.074e-07, 1.0, 1.433e-07, -1.074e-07, 1.0, 1.433e-07, -1.074e-07, 1.0, 1.433e-07, -1.074e-07, 1.0, 1.433e-07, -1.074e-07, 1.0, 1.433e-07, -1.074e-07, 1.0, -1.0, -2.231e-09, 0.0, -1.0, -2.231e-09, 0.0, -1.0, -2.231e-09, 0.0, -1.0, -2.231e-09, 0.0, 0.0, -1.0, 4.114e-07, 0.0, -1.0, 4.114e-07, 0.0, -1.0, 4.114e-07, 0.0, -1.0, 4.114e-07, 0.0, -1.0, 0.0, 0.0, -1.0, 0.0, 0.0, -1.0, 0.0, 0.0, -1.0, 0.0, 0.0, 1.0, 0.0, 0.0, 1.0, 0.0, 0.0, 1.0, 0.0, 0.0, 1.0, 0.0, -1.0, -1.087e-08, 3.725e-07, -1.0, -1.087e-08, 3.725e-07, -1.0, -1.087e-08, 3.725e-07, -1.0, -1.087e-08, 3.725e-07, 1.0, 0.0, -3.725e-07, 1.0, 0.0, -3.725e-07, 1.0, 0.0, -3.725e-07, 1.0, 0.0, -3.725e-07, 0.0, -1.0, 1.464e-06, 0.0, -1.0, 1.464e-06, 0.0, -1.0, 1.464e-06, 0.0, -1.0, 1.464e-06, 0.0, 1.0, 2.444e-08, 0.0, 1.0, 2.444e-08, 0.0, 1.0, 2.444e-08, 0.0, 1.0, 2.444e-08, 1.0, 0.0, -1.209e-07, 1.0, 0.0, -1.209e-07, 1.0, 0.0, -1.209e-07, 1.0, 0.0, -1.209e-07, 0.0, -1.0, 2.248e-08, 0.0, -1.0, 2.248e-08, 0.0, -1.0, 2.248e-08, 0.0, -1.0, 2.248e-08, -1.0, 0.0, 1.209e-07, -1.0, 0.0, 1.209e-07, -1.0, 0.0, 1.209e-07, -1.0, 0.0, 1.209e-07, -1.131e-07, 0.0, -1.0, -1.131e-07, 0.0, -1.0, -1.131e-07, 0.0, -1.0, -1.131e-07, 0.0, -1.0, 7.541e-08, 0.0, 1.0, 7.541e-08, 0.0, 1.0, 7.541e-08, 0.0, 1.0, 7.541e-08, 0.0, 1.0, -5.055e-08, 0.7071, -0.7071, -5.055e-08, 0.7071, -0.7071, -5.055e-08, 0.7071, -0.7071, -5.055e-08, 0.7071, -0.7071, 1.179e-07, 0.7071, 0.7071, 1.179e-07, 0.7071, 0.7071, 1.179e-07, 0.7071, 0.7071, 1.179e-07, 0.7071, 0.7071, 1.0, 0.0, -1.192e-07, 1.0, 0.0, -1.192e-07, 1.0, 0.0, -1.192e-07, -1.0, -1.181e-07, 1.192e-07, -1.0, -1.181e-07, 1.192e-07, -1.0, -1.181e-07, 1.192e-07, 1.0, 0.0, -8.515e-08, 1.0, 0.0, -8.515e-08, 1.0, 0.0, -8.515e-08, 1.0, 0.0, -8.515e-08, -1.0, 0.0, 8.515e-08, -1.0, 0.0, 8.515e-08, -1.0, 0.0, 8.515e-08, -1.0, 0.0, 8.515e-08, 0.0, 0.0, -1.0, 0.0, 0.0, -1.0, 0.0, 0.0, -1.0, 0.0, 0.0, -1.0, 0.0, 0.0, -1.0, 0.0, 0.0, -1.0, 0.0, 0.0, -1.0, 0.0, 0.0, -1.0, -0.9998, 0.0, -0.02168, -0.9998, 0.0, -0.02168, -0.9998, 0.0, -0.02168, -0.9998, 0.0, -0.02168, 0.9998, 0.0, -0.02168, 0.9998, 0.0, -0.02168, 0.9998, 0.0, -0.02168, 0.9998, 0.0, -0.02168, 0.0, 0.0, 1.0, 0.0, 0.0, 1.0, 0.0, 0.0, 1.0, 0.0, 0.0, 1.0, 0.0, 0.0, 1.0, 0.0, 0.0, 1.0, 0.0, 0.0, 1.0, 0.0, 0.0, 1.0, 2.429e-13, -1.0, -4.371e-08, 2.429e-13, -1.0, -4.371e-08, 2.429e-13, -1.0, -4.371e-08, 2.429e-13, -1.0, -4.371e-08, 0.0, 1.0, 1.91e-07, 0.0, 1.0, 1.91e-07, 0.0, 1.0, 1.91e-07, 0.0, 1.0, 1.91e-07, 0.0, 0.0, 1.0, 0.0, 0.0, 1.0, 0.0, 0.0, 1.0, 0.0, 0.0, 1.0, 0.0, 0.0, 1.0, 0.0, 0.0, 1.0, 0.0, 0.0, 1.0, 0.0, 0.0, 1.0, -2.429e-13, -1.0, -4.371e-08, -2.429e-13, -1.0, -4.371e-08, -2.429e-13, -1.0, -4.371e-08, -2.429e-13, -1.0, -4.371e-08, 0.0, 1.0, 6.367e-08, 0.0, 1.0, 6.367e-08, 0.0, 1.0, 6.367e-08, 0.0, 1.0, 6.367e-08, 0.0, -1.0, -4.371e-08, 0.0, -1.0, -4.371e-08, 0.0, -1.0, -4.371e-08, 0.0, -1.0, -4.371e-08, 0.0, -1.0, -4.371e-08, 0.0, -1.0, -4.371e-08, 0.0, -1.0, -4.371e-08, 0.0, -1.0, -4.371e-08, 0.0, 1.0, -4.993e-06, 0.0, 1.0, -4.993e-06, 0.0, 1.0, -4.993e-06, 0.0, 1.0, -4.993e-06, -1.0, 0.0, 0.0, -1.0, 0.0, 0.0, -1.0, 0.0, 0.0, -1.0, 0.0, 0.0, 1.0, 0.0, 0.0, 1.0, 0.0, 0.0, 1.0, 0.0, 0.0, 1.0, 0.0, 0.0, 0.0, -1.0, 0.0, 0.0, -1.0, 0.0, 0.0, -1.0, 0.0, 0.0, -1.0, 0.0, 0.001391, 0.006257, -1.0, 0.001391, 0.006257, -1.0, 0.001391, 0.006257, -1.0, 0.0, 0.0, 1.0, 0.0, 0.0, 1.0, 0.0, 0.0, 1.0, 0.0, 0.0, 1.0, -0.7662, 0.6426, 0.001161, -0.7662, 0.6426, 0.001161, -0.7662, 0.6426, 0.001161, -0.7662, 0.6426, 0.001161, -3.99e-05, -1.0, -0.003721, -3.99e-05, -1.0, -0.003721, -3.99e-05, -1.0, -0.003721, -3.99e-05, -1.0, -0.003721, 0.7493, 0.6622, 0.003667, 0.7493, 0.6622, 0.003667, 0.7493, 0.6622, 0.003667, 0.7493, 0.6622, 0.003667, -0.001391, -0.006257, 1.0, -0.001391, -0.006257, 1.0, -0.001391, -0.006257, 1.0, 0.0, 0.0, 1.0, 0.0, 0.0, 1.0, 0.0, 0.0, 1.0, 0.0, 0.0, 1.0, 0.0, 0.0, 1.0, 0.0, 0.0, 1.0, 0.0, 0.0, 1.0, 0.0, 0.0, 1.0, 0.6639, -0.7478, 0.0, 0.6639, -0.7478, 0.0, 0.6639, -0.7478, 0.0, 0.6639, -0.7478, 0.0, 2.478e-06, 0.0, 1.0, 2.478e-06, 0.0, 1.0, 2.478e-06, 0.0, 1.0, 2.478e-06, 0.0, 1.0, -0.6639, 0.7478, 7.531e-07, -0.6639, 0.7478, 7.531e-07, -0.6639, 0.7478, 7.531e-07, -0.6639, 0.7478, 7.531e-07, -2.36e-07, 0.0, -1.0, -2.36e-07, 0.0, -1.0, -2.36e-07, 0.0, -1.0, -2.36e-07, 0.0, -1.0, -0.7478, -0.6639, -1.997e-07, -0.7478, -0.6639, -1.997e-07, -0.7478, -0.6639, -1.997e-07, -0.7478, -0.6639, -1.997e-07, 0.7478, 0.6639, 0.0, 0.7478, 0.6639, 0.0, 0.7478, 0.6639, 0.0, 0.7478, 0.6639, 0.0, 0.6414, 0.7672, -1.506e-07, 0.6414, 0.7672, -1.506e-07, 0.6414, 0.7672, -1.506e-07, 0.6414, 0.7672, -1.506e-07, -1.932e-06, 0.0, 1.0, -1.932e-06, 0.0, 1.0, -1.932e-06, 0.0, 1.0, -1.932e-06, 0.0, 1.0, -0.6414, -0.7672, 0.0, -0.6414, -0.7672, 0.0, -0.6414, -0.7672, 0.0, -0.6414, -0.7672, 0.0, 4.831e-07, 0.0, -1.0, 4.831e-07, 0.0, -1.0, 4.831e-07, 0.0, -1.0, 4.831e-07, 0.0, -1.0, 0.7672, -0.6414, -4.087e-07, 0.7672, -0.6414, -4.087e-07, 0.7672, -0.6414, -4.087e-07, 0.7672, -0.6414, -4.087e-07, -0.7672, 0.6414, 0.0, -0.7672, 0.6414, 0.0, -0.7672, 0.6414, 0.0, -0.7672, 0.6414, 0.0, 1.0, 0.0, 0.0, 1.0, 0.0, 0.0, 1.0, 0.0, 0.0, 1.0, 0.0, 0.0, 9.391e-08, 0.0, 1.0, 9.391e-08, 0.0, 1.0, 9.391e-08, 0.0, 1.0, 9.391e-08, 0.0, 1.0, -1.0, 0.0, 0.0, -1.0, 0.0, 0.0, -1.0, 0.0, 0.0, -1.0, 0.0, 0.0, -9.391e-08, 0.0, -1.0, -9.391e-08, 0.0, -1.0, -9.391e-08, 0.0, -1.0, -9.391e-08, 0.0, -1.0, 0.0, 1.0, 0.0, 0.0, 1.0, 0.0, 0.0, 1.0, 0.0, 0.0, 1.0, 0.0, 0.0, -1.0, 0.0, 0.0, -1.0, 0.0, 0.0, -1.0, 0.0, 0.0, -1.0, 0.0, 1.0, 0.0, 0.0, 1.0, 0.0, 0.0, 1.0, 0.0, 0.0, 1.0, 0.0, 0.0, 9.391e-08, 0.0, 1.0, 9.391e-08, 0.0, 1.0, 9.391e-08, 0.0, 1.0, 9.391e-08, 0.0, 1.0, -1.0, 0.0, 0.0, -1.0, 0.0, 0.0, -1.0, 0.0, 0.0, -1.0, 0.0, 0.0, -9.391e-08, 0.0, -1.0, -9.391e-08, 0.0, -1.0, -9.391e-08, 0.0, -1.0, -9.391e-08, 0.0, -1.0, 0.0, 1.0, 0.0, 0.0, 1.0, 0.0, 0.0, 1.0, 0.0, 0.0, 1.0, 0.0, 0.0, -1.0, 0.0, 0.0, -1.0, 0.0, 0.0, -1.0, 0.0, 0.0, -1.0, 0.0, 1.0, -3.283e-08, 0.0, 1.0, -3.283e-08, 0.0, 1.0, -3.283e-08, 0.0, 1.0, -3.283e-08, 0.0, -1.836e-06, -2.218e-07, 1.0, -1.836e-06, -2.218e-07, 1.0, -1.836e-06, -2.218e-07, 1.0, -1.836e-06, -2.218e-07, 1.0, 9.558e-07, -7.842e-08, 1.0, 9.558e-07, -7.842e-08, 1.0, 9.558e-07, -7.842e-08, 1.0, 9.558e-07, -7.842e-08, 1.0, 9.558e-07, -7.842e-08, 1.0, 9.558e-07, -7.842e-08, 1.0, 9.558e-07, -7.842e-08, 1.0, 9.558e-07, -7.842e-08, 1.0, -1.0, -6.739e-08, 0.0, -1.0, -6.739e-08, 0.0, -1.0, -6.739e-08, 0.0, -1.0, -6.739e-08, 0.0, 1.632e-06, 2.218e-07, -1.0, 1.632e-06, 2.218e-07, -1.0, 1.632e-06, 2.218e-07, -1.0, 1.632e-06, 2.218e-07, -1.0, -9.558e-07, 7.842e-08, -1.0, -9.558e-07, 7.842e-08, -1.0, -9.558e-07, 7.842e-08, -1.0, -9.558e-07, 7.842e-08, -1.0, -9.558e-07, 7.842e-08, -1.0, -9.558e-07, 7.842e-08, -1.0, -9.558e-07, 7.842e-08, -1.0, -9.558e-07, 7.842e-08, -1.0, 0.0, -1.0, 0.0, 0.0, -1.0, 0.0, 0.0, -1.0, 0.0, 0.0, -1.0, 0.0, 0.0, 1.0, 0.0, 0.0, 1.0, 0.0, 0.0, 1.0, 0.0, 0.0, 1.0, 0.0, -1.0, 0.0, 0.0, -1.0, 0.0, 0.0, -1.0, 0.0, 0.0, -1.0, 0.0, 0.0, 1.0, 0.0, 0.0, 1.0, 0.0, 0.0, 1.0, 0.0, 0.0, 1.0, 0.0, 0.0, 0.0, 1.0, 0.0, 0.0, 1.0, 0.0, 0.0, 1.0, 0.0, 0.0, 1.0, 0.0, 0.0, -1.0, 0.0, 0.0, -1.0, 0.0, 0.0, -1.0, 0.0, 0.0, -1.0, 0.0, 1.0, -3.283e-08, 0.0, 1.0, -3.283e-08, 0.0, 1.0, -3.283e-08, 0.0, 1.0, -3.283e-08, 0.0, 1.224e-06, -2.218e-07, 1.0, 1.224e-06, -2.218e-07, 1.0, 1.224e-06, -2.218e-07, 1.0, 1.224e-06, -2.218e-07, 1.0, 9.558e-07, -7.842e-08, 1.0, 9.558e-07, -7.842e-08, 1.0, 9.558e-07, -7.842e-08, 1.0, 9.558e-07, -7.842e-08, 1.0, 9.558e-07, -7.842e-08, 1.0, 9.558e-07, -7.842e-08, 1.0, 9.558e-07, -7.842e-08, 1.0, 9.558e-07, -7.842e-08, 1.0, -1.0, 1.9e-08, 0.0, -1.0, 1.9e-08, 0.0, -1.0, 1.9e-08, 0.0, -1.0, 1.9e-08, 0.0, -1.428e-06, 2.218e-07, -1.0, -1.428e-06, 2.218e-07, -1.0, -1.428e-06, 2.218e-07, -1.0, -1.428e-06, 2.218e-07, -1.0, -9.558e-07, 7.842e-08, -1.0, -9.558e-07, 7.842e-08, -1.0, -9.558e-07, 7.842e-08, -1.0, -9.558e-07, 7.842e-08, -1.0, -9.558e-07, 7.842e-08, -1.0, -9.558e-07, 7.842e-08, -1.0, -9.558e-07, 7.842e-08, -1.0, -9.558e-07, 7.842e-08, -1.0, 0.0, -1.0, 0.0, 0.0, -1.0, 0.0, 0.0, -1.0, 0.0, 0.0, -1.0, 0.0, 0.0, 1.0, 0.0, 0.0, 1.0, 0.0, 0.0, 1.0, 0.0, 0.0, 1.0, 0.0, -1.0, 0.0, 0.0, -1.0, 0.0, 0.0, -1.0, 0.0, 0.0, -1.0, 0.0, 0.0, 1.0, 0.0, 0.0, 1.0, 0.0, 0.0, 1.0, 0.0, 0.0, 1.0, 0.0, 0.0, 0.0, 1.0, 0.0, 0.0, 1.0, 0.0, 0.0, 1.0, 0.0, 0.0, 1.0, 0.0, 0.0, -1.0, 0.0, 0.0, -1.0, 0.0, 0.0, -1.0, 0.0, 0.0, -1.0, 0.0, 1.0, 0.0, 0.0, 1.0, 0.0, 0.0, 1.0, 0.0, 0.0, 1.0, 0.0, 0.0, 0.0, 6.667e-09, 1.0, 0.0, 6.667e-09, 1.0, 0.0, 6.667e-09, 1.0, 0.0, 6.667e-09, 1.0, 0.0, 6.667e-09, 1.0, 0.0, 6.667e-09, 1.0, 0.0, 6.667e-09, 1.0, 0.0, 6.667e-09, 1.0, 2.118e-07, -2.39e-08, 1.0, 2.118e-07, -2.39e-08, 1.0, 2.118e-07, -2.39e-08, 1.0, 2.118e-07, -2.39e-08, 1.0, -1.0, 0.0, 0.0, -1.0, 0.0, 0.0, -1.0, 0.0, 0.0, -1.0, 0.0, 0.0, -9.455e-07, -6.667e-09, -1.0, -9.455e-07, -6.667e-09, -1.0, -9.455e-07, -6.667e-09, -1.0, -9.455e-07, -6.667e-09, -1.0, -9.455e-07, -6.667e-09, -1.0, -9.455e-07, -6.667e-09, -1.0, -9.455e-07, -6.667e-09, -1.0, -9.455e-07, -6.667e-09, -1.0, -2.118e-07, 2.39e-08, -1.0, -2.118e-07, 2.39e-08, -1.0, -2.118e-07, 2.39e-08, -1.0, -2.118e-07, 2.39e-08, -1.0, 0.0, -1.0, 0.0, 0.0, -1.0, 0.0, 0.0, -1.0, 0.0, 0.0, -1.0, 0.0, 0.0, 1.0, 0.0, 0.0, 1.0, 0.0, 0.0, 1.0, 0.0, 0.0, 1.0, 0.0, -1.0, 0.0, 0.0, -1.0, 0.0, 0.0, -1.0, 0.0, 0.0, -1.0, 0.0, 0.0, 1.0, 0.0, 0.0, 1.0, 0.0, 0.0, 1.0, 0.0, 0.0, 1.0, 0.0, 0.0, 0.0, 1.0, 0.0, 0.0, 1.0, 0.0, 0.0, 1.0, 0.0, 0.0, 1.0, 0.0, 0.0, -1.0, 0.0, 0.0, -1.0, 0.0, 0.0, -1.0, 0.0, 0.0, -1.0, 0.0, 1.0, 0.0, 0.0, 1.0, 0.0, 0.0, 1.0, 0.0, 0.0, 1.0, 0.0, 0.0, 0.0, 6.667e-09, 1.0, 0.0, 6.667e-09, 1.0, 0.0, 6.667e-09, 1.0, 0.0, 6.667e-09, 1.0, 0.0, 6.667e-09, 1.0, 0.0, 6.667e-09, 1.0, 0.0, 6.667e-09, 1.0, 0.0, 6.667e-09, 1.0, 2.118e-07, -2.39e-08, 1.0, 2.118e-07, -2.39e-08, 1.0, 2.118e-07, -2.39e-08, 1.0, 2.118e-07, -2.39e-08, 1.0, -1.0, 0.0, 0.0, -1.0, 0.0, 0.0, -1.0, 0.0, 0.0, -1.0, 0.0, 0.0, 0.0, -6.667e-09, -1.0, 0.0, -6.667e-09, -1.0, 0.0, -6.667e-09, -1.0, 0.0, -6.667e-09, -1.0, 0.0, -6.667e-09, -1.0, 0.0, -6.667e-09, -1.0, 0.0, -6.667e-09, -1.0, 0.0, -6.667e-09, -1.0, -2.118e-07, 2.39e-08, -1.0, -2.118e-07, 2.39e-08, -1.0, -2.118e-07, 2.39e-08, -1.0, -2.118e-07, 2.39e-08, -1.0, 0.0, -1.0, 0.0, 0.0, -1.0, 0.0, 0.0, -1.0, 0.0, 0.0, -1.0, 0.0, 0.0, 1.0, 0.0, 0.0, 1.0, 0.0, 0.0, 1.0, 0.0, 0.0, 1.0, 0.0, -1.0, 0.0, 0.0, -1.0, 0.0, 0.0, -1.0, 0.0, 0.0, -1.0, 0.0, 0.0, 1.0, 0.0, 0.0, 1.0, 0.0, 0.0, 1.0, 0.0, 0.0, 1.0, 0.0, 0.0, 0.0, 1.0, 0.0, 0.0, 1.0, 0.0, 0.0, 1.0, 0.0, 0.0, 1.0, 0.0, 0.0, -1.0, 0.0, 0.0, -1.0, 0.0, 0.0, -1.0, 0.0, 0.0, -1.0, 0.0])] * 3)])
me_cube_024 = bpy.data.meshes.new('Cube.024')
me_cube_024.from_pydata([(-1.0, -1.0, -1.0), (-1.0, -1.0, 1.0), (-1.0, 1.0, -1.0), (-1.0, 1.0, 1.0), (1.0, -1.0, -1.0), (1.0, -1.0, 1.0), (1.0, 1.0, -1.0), (1.0, 1.0, 1.0)], [], [(0, 1, 3, 2), (2, 3, 7, 6), (6, 7, 5, 4), (4, 5, 1, 0), (2, 6, 4, 0), (7, 3, 1, 5)])
_uv = me_cube_024.uv_layers.new(name='UVMap')
_uv.uv.foreach_set('vector', [0.375, 0.0, 0.625, 0.0, 0.625, 0.25, 0.375, 0.25, 0.375, 0.25, 0.625, 0.25, 0.625, 0.5, 0.375, 0.5, 0.375, 0.5, 0.625, 0.5, 0.625, 0.75, 0.375, 0.75, 0.375, 0.75, 0.625, 0.75, 0.625, 1.0, 0.375, 1.0, 0.125, 0.5, 0.375, 0.5, 0.375, 0.75, 0.125, 0.75, 0.625, 0.5, 0.875, 0.5, 0.875, 0.75, 0.625, 0.75])
me_cube_024.materials.append(mat_windowframe)
me_cube_024.update()

# ---- objects
ob_chimney = bpy.data.objects.new('Chimney', me_cube_022)
ob_chimneydetail = bpy.data.objects.new('ChimneyDetail', me_cube_024)

# ---- transforms, parenting, visibility, modifiers, constraints
ob_chimney.location = (0.0, 0.0, 0.0)
ob_chimneydetail.parent = ob_chimney
ob_chimneydetail.location = (2.362, 8.637, -3.243)
ob_chimneydetail.rotation_euler = (1.571, -8.742e-08, 3.142)
ob_chimneydetail.scale = (0.65, 0.65, 0.08423)

# ---- collection membership
col_mainhouse.objects.link(ob_chimney)
col_mainhouse.objects.link(ob_chimneydetail)

# ---- scene / render settings (as saved in the file)
scene.frame_start = 1; scene.frame_end = 250; scene.frame_set(1)
scene.render.engine = 'BLENDER_EEVEE_NEXT'
scene.cycles.sampling_pattern = 'TABULATED_SOBOL'
scene.cycles.use_light_tree = False
scene.view_settings.view_transform = 'Filmic'
bpy.context.view_layer.update()

# ---- added for rendering (the .blend has no active camera and no usable light): camera, sun
cam_auto = bpy.data.cameras.new('AutoCamera')
cam_auto.lens = 50.0
cam_auto.sensor_width = 36.0
cam_auto.clip_end = 1000.0
ob_auto_camera = bpy.data.objects.new('AutoCamera', cam_auto)
scene.collection.objects.link(ob_auto_camera)
ob_auto_camera.location = (15.7762, -14.2366, 11.6789)
ob_auto_camera.rotation_euler = (1.09748, -7.21219e-08, 0.694738)
scene.camera = ob_auto_camera
light_auto_sun = bpy.data.lights.new('AutoSun', 'SUN')
light_auto_sun.energy = 3.0
light_auto_sun.angle = 0.0523599
ob_auto_sun = bpy.data.objects.new('AutoSun', light_auto_sun)
scene.collection.objects.link(ob_auto_sun)
ob_auto_sun.rotation_euler = (0.872665, 0.174533, 0.523599)
bpy.context.view_layer.update()
